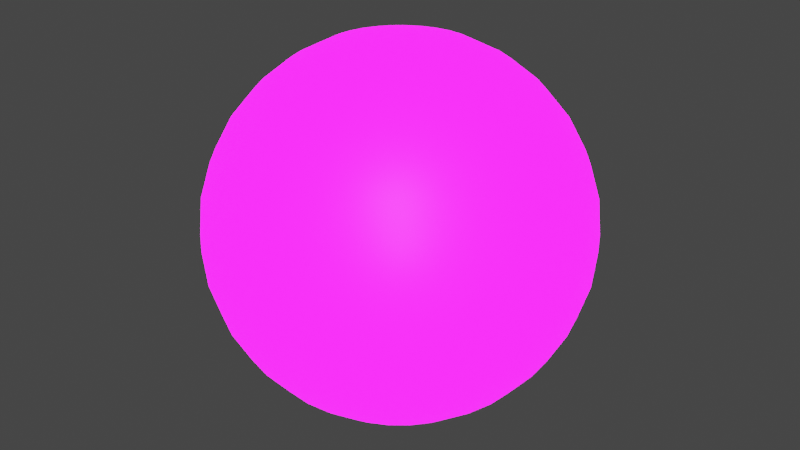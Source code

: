 # Source: Ball.blend  (saved by Blender 3.2.14; exported with 4.5.12 LTS)
import bpy
from mathutils import Matrix  # noqa: F401  (used for matrix-valued properties, if any)

bpy.ops.wm.read_factory_settings(use_empty=True)
scene = bpy.context.scene
scene.name = 'Scene'

# ---- collections
col_collection = bpy.data.collections.new('Collection'); scene.collection.children.link(col_collection)

# ---- images (referenced by path relative to the original .blend; pixels are not part of the script)
import os
ASSET_DIR = os.environ.get("B2B_ASSET_DIR", "")  # directory of the original .blend (textures are referenced by path, not embedded)
HERE = os.path.dirname(os.path.abspath(__file__))  # packed textures are extracted next to this script under _unpacked/

def load_image(name, relpath, width, height, colorspace="sRGB"):
    """Load a texture the original file referenced (path relative to the .blend, or extracted next to this script)."""
    p = next((c for c in (os.path.join(HERE, relpath), os.path.join(ASSET_DIR, relpath)) if relpath and os.path.exists(c)), "")
    if p:
        img = bpy.data.images.load(p, check_existing=True)
        img.name = name
    else:  # same state as the original file: an image datablock whose file is absent (Cycles renders it pink)
        img = bpy.data.images.new(name, width, height)
        img.source = "FILE"
        img.filepath = "//" + (relpath or name)
    img.colorspace_settings.name = colorspace
    return img
img_imphenziapalette01_256_gradientx4_png = load_image('ImphenziaPalette01-256-GradientX4.png', 'ImphenziaPalette01-256-GradientX4.png', 1024, 1024, 'sRGB')
img_imphenziapalette02_emission_png = load_image('ImphenziaPalette02-Emission.png', 'ImphenziaPalette02-Emission.png', 1024, 1024, 'sRGB')
img_imphenziapalette02_opacity_png = load_image('ImphenziaPalette02-Opacity.png', 'ImphenziaPalette02-Opacity.png', 1024, 1024, 'sRGB')

# ---- materials (node trees are filled in below, after node groups)
mat_gradient = bpy.data.materials.new('Gradient')
mat_gradient.alpha_threshold = 0.6481
mat_gradient.use_backface_culling = True
mat_gradient.use_raytrace_refraction = True
mat_gradient.use_screen_refraction = True
mat_gradient.use_sss_translucency = True
mat_gradient.thickness_mode = 'SLAB'
mat_gradient.use_thickness_from_shadow = True

# ---- material node trees
mat_gradient.use_nodes = True; mat_gradient.node_tree.nodes.clear()
_N = mat_gradient.node_tree.nodes; _L = mat_gradient.node_tree.links
n0 = _N.new('ShaderNodeOutputMaterial'); n0.name = 'Material Output'; n0.location = (300, 300)
n1 = _N.new('ShaderNodeBsdfPrincipled'); n1.name = 'Principled BSDF'; n1.location = (10, 300)
n1.distribution = 'GGX'
n1.subsurface_method = 'BURLEY'
n1.inputs[3].default_value = 1.45
n1.inputs[28].default_value = 10.0
n2 = _N.new('ShaderNodeTexImage'); n2.name = 'Image Texture'; n2.location = (-460, 320)
n2.image = img_imphenziapalette01_256_gradientx4_png
n3 = _N.new('ShaderNodeTexImage'); n3.name = 'Image Texture.001'; n3.location = (-500, 0)
n3.image = img_imphenziapalette02_emission_png
n4 = _N.new('ShaderNodeTexImage'); n4.name = 'Image Texture.002'; n4.location = (-480, -300)
n4.image = img_imphenziapalette02_opacity_png
n5 = _N.new('ShaderNodeValue'); n5.name = 'Value'; n5.location = (300, 140)
n5.outputs[0].default_value = 0.0
_L.new(n1.outputs[0], n0.inputs[0])
_L.new(n2.outputs[0], n1.inputs[0])
_L.new(n3.outputs[0], n1.inputs[27])
_L.new(n4.outputs[0], n1.inputs[4])
_L.new(n5.outputs[0], n0.inputs[3])
n0.is_active_output = True

# ---- world
world_world = bpy.data.worlds.new('World'); scene.world = world_world
world_world.use_nodes = True; world_world.node_tree.nodes.clear()
_N = world_world.node_tree.nodes; _L = world_world.node_tree.links
n0 = _N.new('ShaderNodeOutputWorld'); n0.name = 'World Output'; n0.location = (300, 300)
n1 = _N.new('ShaderNodeBackground'); n1.name = 'Background'; n1.location = (10, 300)
n1.inputs[0].default_value = (0.05088, 0.05088, 0.05088, 1.0)
_L.new(n1.outputs[0], n0.inputs[0])
n0.is_active_output = True
world_world.color = (0.05088, 0.05088, 0.05088)
world_world.use_sun_shadow = False
world_world.sun_shadow_jitter_overblur = 0.0

# ---- meshes
me_sphere_003 = bpy.data.meshes.new('Sphere.003')
me_sphere_003.from_pydata([(0.0, 0.1951, 0.9808), (0.0, 0.3827, 0.9239), (0.0, 0.5556, 0.8315), (0.0, 0.7071, 0.7071), (0.0, 0.8315, 0.5556), (0.0, 0.9239, 0.3827), (0.0, 0.9808, 0.1951), (0.0, 0.8315, -0.5556), (0.0, 0.7071, -0.7071), (0.0, 0.5556, -0.8315), (0.03806, 0.1913, 0.9808), (0.07466, 0.3753, 0.9239), (0.1084, 0.5449, 0.8315), (0.1379, 0.6935, 0.7071), (0.1622, 0.8155, 0.5556), (0.1802, 0.9061, 0.3827), (0.1913, 0.9619, 0.1951), (0.1951, 0.9808, -4.371e-08), (0.1913, 0.9619, -0.1951), (0.1802, 0.9061, -0.3827), (0.1622, 0.8155, -0.5556), (0.1379, 0.6935, -0.7071), (0.1084, 0.5449, -0.8315), (0.07466, 0.3753, -0.9239), (0.03806, 0.1913, -0.9808), (0.07466, 0.1802, 0.9808), (0.1464, 0.3536, 0.9239), (0.2126, 0.5133, 0.8315), (0.2706, 0.6533, 0.7071), (0.3182, 0.7682, 0.5556), (0.3536, 0.8536, 0.3827), (0.3753, 0.9061, 0.1951), (0.3827, 0.9239, -4.371e-08), (0.3753, 0.9061, -0.1951), (0.3536, 0.8536, -0.3827), (0.3182, 0.7682, -0.5556), (0.2706, 0.6533, -0.7071), (0.2126, 0.5133, -0.8315), (0.1464, 0.3536, -0.9239), (0.07466, 0.1802, -0.9808), (0.1084, 0.1622, 0.9808), (0.2126, 0.3182, 0.9239), (0.3087, 0.4619, 0.8315), (0.3928, 0.5879, 0.7071), (0.4619, 0.6913, 0.5556), (0.5133, 0.7682, 0.3827), (0.5449, 0.8155, 0.1951), (0.5556, 0.8315, -4.371e-08), (0.5449, 0.8155, -0.1951), (0.5133, 0.7682, -0.3827), (0.4619, 0.6913, -0.5556), (0.3928, 0.5879, -0.7071), (0.3087, 0.4619, -0.8315), (0.2126, 0.3182, -0.9239), (0.1084, 0.1622, -0.9808), (0.1379, 0.1379, 0.9808), (0.2706, 0.2706, 0.9239), (0.3928, 0.3928, 0.8315), (0.5, 0.5, 0.7071), (0.5879, 0.5879, 0.5556), (0.6533, 0.6533, 0.3827), (0.6935, 0.6935, 0.1951), (0.7071, 0.7071, -4.371e-08), (0.6935, 0.6935, -0.1951), (0.6533, 0.6533, -0.3827), (0.5879, 0.5879, -0.5556), (0.5, 0.5, -0.7071), (0.3928, 0.3928, -0.8315), (0.2706, 0.2706, -0.9239), (0.1379, 0.1379, -0.9808), (0.1622, 0.1084, 0.9808), (0.3182, 0.2126, 0.9239), (0.4619, 0.3087, 0.8315), (0.5879, 0.3928, 0.7071), (0.6913, 0.4619, 0.5556), (0.7682, 0.5133, 0.3827), (0.8155, 0.5449, 0.1951), (0.8315, 0.5556, -4.371e-08), (0.8155, 0.5449, -0.1951), (0.7682, 0.5133, -0.3827), (0.6913, 0.4619, -0.5556), (0.5879, 0.3928, -0.7071), (0.4619, 0.3087, -0.8315), (0.3182, 0.2126, -0.9239), (0.1622, 0.1084, -0.9808), (0.1802, 0.07466, 0.9808), (0.3536, 0.1464, 0.9239), (0.5133, 0.2126, 0.8315), (0.6533, 0.2706, 0.7071), (0.7682, 0.3182, 0.5556), (0.8536, 0.3536, 0.3827), (0.9061, 0.3753, 0.1951), (0.9239, 0.3827, -4.371e-08), (0.9061, 0.3753, -0.1951), (0.8536, 0.3536, -0.3827), (0.7682, 0.3182, -0.5556), (0.6533, 0.2706, -0.7071), (0.5133, 0.2126, -0.8315), (0.3536, 0.1464, -0.9239), (0.1802, 0.07466, -0.9808), (0.1913, 0.03806, 0.9808), (0.3753, 0.07466, 0.9239), (0.5449, 0.1084, 0.8315), (0.6935, 0.1379, 0.7071), (0.8155, 0.1622, 0.5556), (0.9061, 0.1802, 0.3827), (0.9619, 0.1913, 0.1951), (0.9808, 0.1951, -4.371e-08), (0.9619, 0.1913, -0.1951), (0.9061, 0.1802, -0.3827), (0.8155, 0.1622, -0.5556), (0.6935, 0.1379, -0.7071), (0.5449, 0.1084, -0.8315), (0.3753, 0.07466, -0.9239), (0.1913, 0.03806, -0.9808), (0.1951, -6.874e-08, 0.9808), (0.3827, -1.209e-07, 0.9239), (0.5556, -1.134e-07, 0.8315), (0.7071, -4.638e-08, 0.7071), (0.8315, -9.109e-08, 0.5556), (0.9239, -1.658e-08, 0.3827), (0.9808, -9.109e-08, 0.1951), (1.0, -1.656e-07, -4.371e-08), (0.9808, -9.109e-08, -0.1951), (0.9239, -1.507e-07, -0.3827), (0.8315, -1.06e-07, -0.5556), (0.7071, -4.638e-08, -0.7071), (0.5556, -1.134e-07, -0.8315), (0.3827, -9.854e-08, -0.9239), (0.1951, -7.619e-08, -0.9808), (0.1913, -0.03806, 0.9808), (0.3753, -0.07466, 0.9239), (0.5449, -0.1084, 0.8315), (0.6935, -0.1379, 0.7071), (0.8155, -0.1622, 0.5556), (0.9061, -0.1802, 0.3827), (0.9619, -0.1913, 0.1951), (0.9808, -0.1951, -4.371e-08), (0.9619, -0.1913, -0.1951), (0.9061, -0.1802, -0.3827), (0.8155, -0.1622, -0.5556), (0.6935, -0.1379, -0.7071), (0.5449, -0.1084, -0.8315), (0.3753, -0.07466, -0.9239), (0.1913, -0.03806, -0.9808), (0.1802, -0.07466, 0.9808), (0.3536, -0.1464, 0.9239), (0.5133, -0.2126, 0.8315), (0.6533, -0.2706, 0.7071), (0.7682, -0.3182, 0.5556), (0.8536, -0.3536, 0.3827), (0.9061, -0.3753, 0.1951), (0.9239, -0.3827, -4.371e-08), (0.9061, -0.3753, -0.1951), (0.8536, -0.3536, -0.3827), (0.7682, -0.3182, -0.5556), (0.6533, -0.2706, -0.7071), (0.5133, -0.2126, -0.8315), (0.3536, -0.1464, -0.9239), (0.1802, -0.07466, -0.9808), (0.1622, -0.1084, 0.9808), (0.3182, -0.2126, 0.9239), (0.4619, -0.3087, 0.8315), (0.5879, -0.3928, 0.7071), (0.6913, -0.4619, 0.5556), (0.7682, -0.5133, 0.3827), (0.8155, -0.5449, 0.1951), (0.8315, -0.5556, -4.371e-08), (0.8155, -0.5449, -0.1951), (0.7682, -0.5133, -0.3827), (0.6913, -0.4619, -0.5556), (0.5879, -0.3928, -0.7071), (0.4619, -0.3087, -0.8315), (0.3182, -0.2126, -0.9239), (0.1622, -0.1084, -0.9808), (0.1379, -0.1379, 0.9808), (0.2706, -0.2706, 0.9239), (0.3928, -0.3928, 0.8315), (0.5, -0.5, 0.7071), (0.5879, -0.5879, 0.5556), (0.6533, -0.6533, 0.3827), (0.6935, -0.6935, 0.1951), (0.7071, -0.7071, -4.371e-08), (0.6935, -0.6935, -0.1951), (0.6533, -0.6533, -0.3827), (0.5879, -0.5879, -0.5556), (0.5, -0.5, -0.7071), (0.3928, -0.3928, -0.8315), (0.2706, -0.2706, -0.9239), (0.1379, -0.1379, -0.9808), (0.1084, -0.1622, 0.9808), (0.2126, -0.3182, 0.9239), (0.3087, -0.4619, 0.8315), (0.3928, -0.5879, 0.7071), (0.4619, -0.6913, 0.5556), (0.5133, -0.7682, 0.3827), (0.5449, -0.8155, 0.1951), (0.5556, -0.8315, -4.371e-08), (0.5449, -0.8155, -0.1951), (0.5133, -0.7682, -0.3827), (0.4619, -0.6913, -0.5556), (0.3928, -0.5879, -0.7071), (0.3087, -0.4619, -0.8315), (0.2126, -0.3182, -0.9239), (0.1084, -0.1622, -0.9808), (0.07466, -0.1802, 0.9808), (0.1464, -0.3536, 0.9239), (0.2126, -0.5133, 0.8315), (0.2706, -0.6533, 0.7071), (0.3182, -0.7682, 0.5556), (0.3536, -0.8536, 0.3827), (0.3753, -0.9061, 0.1951), (0.3827, -0.9239, -4.371e-08), (0.3753, -0.9061, -0.1951), (0.3536, -0.8536, -0.3827), (0.3182, -0.7682, -0.5556), (0.2706, -0.6533, -0.7071), (0.2126, -0.5133, -0.8315), (0.1464, -0.3536, -0.9239), (0.07466, -0.1802, -0.9808), (0.03806, -0.1913, 0.9808), (0.07466, -0.3753, 0.9239), (0.1084, -0.5449, 0.8315), (0.1379, -0.6935, 0.7071), (0.1622, -0.8155, 0.5556), (0.1802, -0.9061, 0.3827), (0.1913, -0.9619, 0.1951), (0.1951, -0.9808, -4.371e-08), (0.1913, -0.9619, -0.1951), (0.1802, -0.9061, -0.3827), (0.1622, -0.8155, -0.5556), (0.1379, -0.6935, -0.7071), (0.1084, -0.5449, -0.8315), (0.07466, -0.3753, -0.9239), (0.03806, -0.1913, -0.9808), (2.154e-09, -0.1951, 0.9808), (-2.765e-08, -0.3827, 0.9239), (-6.49e-08, -0.5556, 0.8315), (4.686e-08, -0.7071, 0.7071), (-1.275e-08, -0.8315, 0.5556), (1.706e-08, -0.9239, 0.3827), (-7.235e-08, -0.9808, 0.1951), (-2.661e-07, -1.0, -4.371e-08), (-7.235e-08, -0.9808, -0.1951), (-1.171e-07, -0.9239, -0.3827), (-4.255e-08, -0.8315, -0.5556), (4.686e-08, -0.7071, -0.7071), (-6.49e-08, -0.5556, -0.8315), (2.154e-09, -0.3827, -0.9239), (-1.571e-09, -0.1951, -0.9808), (-0.03806, -0.1913, 0.9808), (-0.07466, -0.3753, 0.9239), (-0.1084, -0.5449, 0.8315), (-0.1379, -0.6935, 0.7071), (-0.1622, -0.8155, 0.5556), (-0.1802, -0.9061, 0.3827), (-0.1913, -0.9619, 0.1951), (-0.1951, -0.9808, -4.371e-08), (-0.1913, -0.9619, -0.1951), (-0.1802, -0.9061, -0.3827), (-0.1622, -0.8155, -0.5556), (-0.1379, -0.6935, -0.7071), (-0.1084, -0.5449, -0.8315), (-0.07466, -0.3753, -0.9239), (-0.03806, -0.1913, -0.9808), (-0.07466, -0.1802, 0.9808), (-0.1464, -0.3536, 0.9239), (-0.2126, -0.5133, 0.8315), (-0.2706, -0.6533, 0.7071), (-0.3182, -0.7682, 0.5556), (-0.3536, -0.8536, 0.3827), (-0.3753, -0.9061, 0.1951), (-0.3827, -0.9239, -4.371e-08), (-0.3753, -0.9061, -0.1951), (-0.3536, -0.8536, -0.3827), (-0.3182, -0.7682, -0.5556), (-0.2706, -0.6533, -0.7071), (-0.2126, -0.5133, -0.8315), (-0.1464, -0.3536, -0.9239), (-0.07466, -0.1802, -0.9808), (-0.1084, -0.1622, 0.9808), (-0.2126, -0.3182, 0.9239), (-0.3087, -0.4619, 0.8315), (-0.3928, -0.5879, 0.7071), (-0.4619, -0.6913, 0.5556), (-0.5133, -0.7682, 0.3827), (-0.5449, -0.8155, 0.1951), (-0.5556, -0.8315, -4.371e-08), (-0.5449, -0.8155, -0.1951), (-0.5133, -0.7682, -0.3827), (-0.4619, -0.6913, -0.5556), (-0.3928, -0.5879, -0.7071), (-0.3087, -0.4619, -0.8315), (-0.2126, -0.3182, -0.9239), (-0.1084, -0.1622, -0.9808), (-0.1379, -0.1379, 0.9808), (-0.2706, -0.2706, 0.9239), (-0.3928, -0.3928, 0.8315), (-0.5, -0.5, 0.7071), (-0.5879, -0.5879, 0.5556), (-0.6533, -0.6533, 0.3827), (-0.6935, -0.6935, 0.1951), (-0.7071, -0.7071, -4.371e-08), (-0.6935, -0.6935, -0.1951), (-0.6533, -0.6533, -0.3827), (-0.5879, -0.5879, -0.5556), (-0.5, -0.5, -0.7071), (-0.3928, -0.3928, -0.8315), (-0.2706, -0.2706, -0.9239), (-0.1379, -0.1379, -0.9808), (-0.1622, -0.1084, 0.9808), (-0.3182, -0.2126, 0.9239), (-0.4619, -0.3087, 0.8315), (-0.5879, -0.3928, 0.7071), (-0.6913, -0.4619, 0.5556), (-0.7682, -0.5133, 0.3827), (-0.8155, -0.5449, 0.1951), (-0.8315, -0.5556, -4.371e-08), (-0.8155, -0.5449, -0.1951), (-0.7682, -0.5133, -0.3827), (-0.6913, -0.4619, -0.5556), (-0.5879, -0.3928, -0.7071), (-0.4619, -0.3087, -0.8315), (-0.3182, -0.2126, -0.9239), (-0.1622, -0.1084, -0.9808), (-8.077e-08, -1.209e-07, 1.0), (-0.1802, -0.07466, 0.9808), (-0.3536, -0.1464, 0.9239), (-0.5133, -0.2126, 0.8315), (-0.6533, -0.2706, 0.7071), (-0.7682, -0.3182, 0.5556), (-0.8536, -0.3536, 0.3827), (-0.9061, -0.3753, 0.1951), (-0.9239, -0.3827, -4.371e-08), (-0.9061, -0.3753, -0.1951), (-0.8536, -0.3536, -0.3827), (-0.7682, -0.3182, -0.5556), (-0.6533, -0.2706, -0.7071), (-0.5133, -0.2126, -0.8315), (-0.3536, -0.1464, -0.9239), (-0.1802, -0.07466, -0.9808), (-0.1913, -0.03806, 0.9808), (-0.3753, -0.07466, 0.9239), (-0.5449, -0.1084, 0.8315), (-0.6935, -0.1379, 0.7071), (-0.8155, -0.1622, 0.5556), (-0.9061, -0.1802, 0.3827), (-0.9619, -0.1913, 0.1951), (-0.9808, -0.1951, -4.371e-08), (-0.9619, -0.1913, -0.1951), (-0.9061, -0.1802, -0.3827), (-0.8155, -0.1622, -0.5556), (-0.6935, -0.1379, -0.7071), (-0.5449, -0.1084, -0.8315), (-0.3753, -0.07466, -0.9239), (-0.1913, -0.03806, -0.9808), (-0.1951, -7.246e-08, 0.9808), (-0.3827, -4.638e-08, 0.9239), (-0.5556, 5.771e-09, 0.8315), (-0.7071, -9.109e-08, 0.7071), (-0.8315, -4.638e-08, 0.5556), (-0.9239, -1.68e-09, 0.3827), (-0.9808, 7.283e-08, 0.1951), (-1.0, 3.858e-07, -4.371e-08), (-0.9808, 7.283e-08, -0.1951), (-0.9239, 1.175e-07, -0.3827), (-0.8315, -3.148e-08, -0.5556), (-0.7071, -9.109e-08, -0.7071), (-0.5556, 5.771e-09, -0.8315), (-0.3827, -6.128e-08, -0.9239), (-0.1951, -6.874e-08, -0.9808), (-0.1913, 0.03806, 0.9808), (-0.3753, 0.07466, 0.9239), (-0.5449, 0.1084, 0.8315), (-0.6935, 0.1379, 0.7071), (-0.8155, 0.1622, 0.5556), (-0.9061, 0.1802, 0.3827), (-0.9619, 0.1913, 0.1951), (-0.9808, 0.1951, -4.371e-08), (-0.9619, 0.1913, -0.1951), (-0.9061, 0.1802, -0.3827), (-0.8155, 0.1622, -0.5556), (-0.6935, 0.1379, -0.7071), (-0.5449, 0.1084, -0.8315), (-0.3753, 0.07466, -0.9239), (-0.1913, 0.03806, -0.9808), (-0.1802, 0.07466, 0.9808), (-0.3536, 0.1464, 0.9239), (-0.5133, 0.2126, 0.8315), (-0.6533, 0.2706, 0.7071), (-0.7682, 0.3182, 0.5556), (-0.8536, 0.3536, 0.3827), (-0.9061, 0.3753, 0.1951), (-0.9239, 0.3827, -4.371e-08), (-0.9061, 0.3753, -0.1951), (-0.8536, 0.3536, -0.3827), (-0.7682, 0.3182, -0.5556), (-0.6533, 0.2706, -0.7071), (-0.5133, 0.2126, -0.8315), (-0.3536, 0.1464, -0.9239), (-0.1802, 0.07466, -0.9808), (-0.1622, 0.1084, 0.9808), (-0.3182, 0.2126, 0.9239), (-0.4619, 0.3087, 0.8315), (-0.5879, 0.3928, 0.7071), (-0.6913, 0.4619, 0.5556), (-0.7682, 0.5133, 0.3827), (-0.8155, 0.5449, 0.1951), (-0.8315, 0.5556, -4.371e-08), (-0.8155, 0.5449, -0.1951), (-0.7682, 0.5133, -0.3827), (-0.6913, 0.4619, -0.5556), (-0.5879, 0.3928, -0.7071), (-0.4619, 0.3087, -0.8315), (-0.3182, 0.2126, -0.9239), (-0.1622, 0.1084, -0.9808), (-0.1379, 0.1379, 0.9808), (-0.2706, 0.2706, 0.9239), (-0.3928, 0.3928, 0.8315), (-0.5, 0.5, 0.7071), (-0.5879, 0.5879, 0.5556), (-0.6533, 0.6533, 0.3827), (-0.6935, 0.6935, 0.1951), (-0.7071, 0.7071, -4.371e-08), (-0.6935, 0.6935, -0.1951), (-0.6533, 0.6533, -0.3827), (-0.5879, 0.5879, -0.5556), (-0.5, 0.5, -0.7071), (-0.3928, 0.3928, -0.8315), (-0.2706, 0.2706, -0.9239), (-0.1379, 0.1379, -0.9808), (-0.1084, 0.1622, 0.9808), (-0.2126, 0.3182, 0.9239), (-0.3087, 0.4619, 0.8315), (-0.3928, 0.5879, 0.7071), (-0.4619, 0.6913, 0.5556), (-0.5133, 0.7682, 0.3827), (-0.5449, 0.8155, 0.1951), (-0.5556, 0.8315, -4.371e-08), (-0.5449, 0.8155, -0.1951), (-0.5133, 0.7682, -0.3827), (-0.4619, 0.6913, -0.5556), (-0.3928, 0.5879, -0.7071), (-0.3087, 0.4619, -0.8315), (-0.2126, 0.3182, -0.9239), (-0.1084, 0.1622, -0.9808), (-0.07466, 0.1802, 0.9808), (-0.1464, 0.3536, 0.9239), (-0.2126, 0.5133, 0.8315), (-0.2706, 0.6533, 0.7071), (-0.3182, 0.7682, 0.5556), (-0.3536, 0.8536, 0.3827), (-0.3753, 0.9061, 0.1951), (-0.3827, 0.9239, -4.371e-08), (-0.3753, 0.9061, -0.1951), (-0.3536, 0.8536, -0.3827), (-0.3182, 0.7682, -0.5556), (-0.2706, 0.6533, -0.7071), (-0.2126, 0.5133, -0.8315), (-0.1464, 0.3536, -0.9239), (-0.07466, 0.1802, -0.9808), (-0.03806, 0.1913, 0.9808), (-0.07466, 0.3753, 0.9239), (-0.1084, 0.5449, 0.8315), (-0.1379, 0.6935, 0.7071), (-0.1622, 0.8155, 0.5556), (-0.1802, 0.9061, 0.3827), (-0.1913, 0.9619, 0.1951), (-0.1951, 0.9808, -4.371e-08), (-0.1913, 0.9619, -0.1951), (-0.1802, 0.9061, -0.3827), (-0.1622, 0.8155, -0.5556), (-0.1379, 0.6935, -0.7071), (-0.1084, 0.5449, -0.8315), (-0.07466, 0.3753, -0.9239), (-0.03806, 0.1913, -0.9808), (5.386e-07, 1.0, -4.371e-08), (2.257e-07, 0.9808, -0.1951), (1.959e-07, 0.9239, -0.3827), (6.921e-08, 0.3827, -0.9239), (2.823e-08, 0.1951, -0.9808), (0.0, -8.742e-08, -1.0)], [], [(2, 1, 11, 12), (7, 478, 19, 20), (3, 2, 12, 13), (8, 7, 20, 21), (4, 3, 13, 14), (9, 8, 21, 22), (5, 4, 14, 15), (479, 9, 22, 23), (6, 5, 15, 16), (480, 479, 23, 24), (476, 6, 16, 17), (0, 325, 10), (481, 480, 24), (477, 476, 17, 18), (1, 0, 10, 11), (478, 477, 18, 19), (11, 10, 25, 26), (19, 18, 33, 34), (12, 11, 26, 27), (20, 19, 34, 35), (13, 12, 27, 28), (21, 20, 35, 36), (14, 13, 28, 29), (22, 21, 36, 37), (15, 14, 29, 30), (23, 22, 37, 38), (16, 15, 30, 31), (24, 23, 38, 39), (17, 16, 31, 32), (10, 325, 25), (481, 24, 39), (18, 17, 32, 33), (30, 29, 44, 45), (38, 37, 52, 53), (31, 30, 45, 46), (39, 38, 53, 54), (32, 31, 46, 47), (25, 325, 40), (481, 39, 54), (33, 32, 47, 48), (26, 25, 40, 41), (34, 33, 48, 49), (27, 26, 41, 42), (35, 34, 49, 50), (28, 27, 42, 43), (36, 35, 50, 51), (29, 28, 43, 44), (37, 36, 51, 52), (49, 48, 63, 64), (42, 41, 56, 57), (50, 49, 64, 65), (43, 42, 57, 58), (51, 50, 65, 66), (44, 43, 58, 59), (52, 51, 66, 67), (45, 44, 59, 60), (53, 52, 67, 68), (46, 45, 60, 61), (54, 53, 68, 69), (47, 46, 61, 62), (40, 325, 55), (481, 54, 69), (48, 47, 62, 63), (41, 40, 55, 56), (68, 67, 82, 83), (61, 60, 75, 76), (69, 68, 83, 84), (62, 61, 76, 77), (55, 325, 70), (481, 69, 84), (63, 62, 77, 78), (56, 55, 70, 71), (64, 63, 78, 79), (57, 56, 71, 72), (65, 64, 79, 80), (58, 57, 72, 73), (66, 65, 80, 81), (59, 58, 73, 74), (67, 66, 81, 82), (60, 59, 74, 75), (72, 71, 86, 87), (80, 79, 94, 95), (73, 72, 87, 88), (81, 80, 95, 96), (74, 73, 88, 89), (82, 81, 96, 97), (75, 74, 89, 90), (83, 82, 97, 98), (76, 75, 90, 91), (84, 83, 98, 99), (77, 76, 91, 92), (70, 325, 85), (481, 84, 99), (78, 77, 92, 93), (71, 70, 85, 86), (79, 78, 93, 94), (91, 90, 105, 106), (99, 98, 113, 114), (92, 91, 106, 107), (85, 325, 100), (481, 99, 114), (93, 92, 107, 108), (86, 85, 100, 101), (94, 93, 108, 109), (87, 86, 101, 102), (95, 94, 109, 110), (88, 87, 102, 103), (96, 95, 110, 111), (89, 88, 103, 104), (97, 96, 111, 112), (90, 89, 104, 105), (98, 97, 112, 113), (110, 109, 124, 125), (103, 102, 117, 118), (111, 110, 125, 126), (104, 103, 118, 119), (112, 111, 126, 127), (105, 104, 119, 120), (113, 112, 127, 128), (106, 105, 120, 121), (114, 113, 128, 129), (107, 106, 121, 122), (100, 325, 115), (481, 114, 129), (108, 107, 122, 123), (101, 100, 115, 116), (109, 108, 123, 124), (102, 101, 116, 117), (129, 128, 143, 144), (122, 121, 136, 137), (115, 325, 130), (481, 129, 144), (123, 122, 137, 138), (116, 115, 130, 131), (124, 123, 138, 139), (117, 116, 131, 132), (125, 124, 139, 140), (118, 117, 132, 133), (126, 125, 140, 141), (119, 118, 133, 134), (127, 126, 141, 142), (120, 119, 134, 135), (128, 127, 142, 143), (121, 120, 135, 136), (141, 140, 155, 156), (134, 133, 148, 149), (142, 141, 156, 157), (135, 134, 149, 150), (143, 142, 157, 158), (136, 135, 150, 151), (144, 143, 158, 159), (137, 136, 151, 152), (130, 325, 145), (481, 144, 159), (138, 137, 152, 153), (131, 130, 145, 146), (139, 138, 153, 154), (132, 131, 146, 147), (140, 139, 154, 155), (133, 132, 147, 148), (145, 325, 160), (481, 159, 174), (153, 152, 167, 168), (146, 145, 160, 161), (154, 153, 168, 169), (147, 146, 161, 162), (155, 154, 169, 170), (148, 147, 162, 163), (156, 155, 170, 171), (149, 148, 163, 164), (157, 156, 171, 172), (150, 149, 164, 165), (158, 157, 172, 173), (151, 150, 165, 166), (159, 158, 173, 174), (152, 151, 166, 167), (164, 163, 178, 179), (172, 171, 186, 187), (165, 164, 179, 180), (173, 172, 187, 188), (166, 165, 180, 181), (174, 173, 188, 189), (167, 166, 181, 182), (160, 325, 175), (481, 174, 189), (168, 167, 182, 183), (161, 160, 175, 176), (169, 168, 183, 184), (162, 161, 176, 177), (170, 169, 184, 185), (163, 162, 177, 178), (171, 170, 185, 186), (183, 182, 197, 198), (176, 175, 190, 191), (184, 183, 198, 199), (177, 176, 191, 192), (185, 184, 199, 200), (178, 177, 192, 193), (186, 185, 200, 201), (179, 178, 193, 194), (187, 186, 201, 202), (180, 179, 194, 195), (188, 187, 202, 203), (181, 180, 195, 196), (189, 188, 203, 204), (182, 181, 196, 197), (175, 325, 190), (481, 189, 204), (202, 201, 216, 217), (195, 194, 209, 210), (203, 202, 217, 218), (196, 195, 210, 211), (204, 203, 218, 219), (197, 196, 211, 212), (190, 325, 205), (481, 204, 219), (198, 197, 212, 213), (191, 190, 205, 206), (199, 198, 213, 214), (192, 191, 206, 207), (200, 199, 214, 215), (193, 192, 207, 208), (201, 200, 215, 216), (194, 193, 208, 209), (206, 205, 220, 221), (214, 213, 228, 229), (207, 206, 221, 222), (215, 214, 229, 230), (208, 207, 222, 223), (216, 215, 230, 231), (209, 208, 223, 224), (217, 216, 231, 232), (210, 209, 224, 225), (218, 217, 232, 233), (211, 210, 225, 226), (219, 218, 233, 234), (212, 211, 226, 227), (205, 325, 220), (481, 219, 234), (213, 212, 227, 228), (225, 224, 239, 240), (233, 232, 247, 248), (226, 225, 240, 241), (234, 233, 248, 249), (227, 226, 241, 242), (220, 325, 235), (481, 234, 249), (228, 227, 242, 243), (221, 220, 235, 236), (229, 228, 243, 244), (222, 221, 236, 237), (230, 229, 244, 245), (223, 222, 237, 238), (231, 230, 245, 246), (224, 223, 238, 239), (232, 231, 246, 247), (244, 243, 258, 259), (237, 236, 251, 252), (245, 244, 259, 260), (238, 237, 252, 253), (246, 245, 260, 261), (239, 238, 253, 254), (247, 246, 261, 262), (240, 239, 254, 255), (248, 247, 262, 263), (241, 240, 255, 256), (249, 248, 263, 264), (242, 241, 256, 257), (235, 325, 250), (481, 249, 264), (243, 242, 257, 258), (236, 235, 250, 251), (263, 262, 277, 278), (256, 255, 270, 271), (264, 263, 278, 279), (257, 256, 271, 272), (250, 325, 265), (481, 264, 279), (258, 257, 272, 273), (251, 250, 265, 266), (259, 258, 273, 274), (252, 251, 266, 267), (260, 259, 274, 275), (253, 252, 267, 268), (261, 260, 275, 276), (254, 253, 268, 269), (262, 261, 276, 277), (255, 254, 269, 270), (275, 274, 289, 290), (268, 267, 282, 283), (276, 275, 290, 291), (269, 268, 283, 284), (277, 276, 291, 292), (270, 269, 284, 285), (278, 277, 292, 293), (271, 270, 285, 286), (279, 278, 293, 294), (272, 271, 286, 287), (265, 325, 280), (481, 279, 294), (273, 272, 287, 288), (266, 265, 280, 281), (274, 273, 288, 289), (267, 266, 281, 282), (294, 293, 308, 309), (287, 286, 301, 302), (280, 325, 295), (481, 294, 309), (288, 287, 302, 303), (281, 280, 295, 296), (289, 288, 303, 304), (282, 281, 296, 297), (290, 289, 304, 305), (283, 282, 297, 298), (291, 290, 305, 306), (284, 283, 298, 299), (292, 291, 306, 307), (285, 284, 299, 300), (293, 292, 307, 308), (286, 285, 300, 301), (298, 297, 312, 313), (306, 305, 320, 321), (299, 298, 313, 314), (307, 306, 321, 322), (300, 299, 314, 315), (308, 307, 322, 323), (301, 300, 315, 316), (309, 308, 323, 324), (302, 301, 316, 317), (295, 325, 310), (481, 309, 324), (303, 302, 317, 318), (296, 295, 310, 311), (304, 303, 318, 319), (297, 296, 311, 312), (305, 304, 319, 320), (317, 316, 332, 333), (310, 325, 326), (481, 324, 340), (318, 317, 333, 334), (311, 310, 326, 327), (319, 318, 334, 335), (312, 311, 327, 328), (320, 319, 335, 336), (313, 312, 328, 329), (321, 320, 336, 337), (314, 313, 329, 330), (322, 321, 337, 338), (315, 314, 330, 331), (323, 322, 338, 339), (316, 315, 331, 332), (324, 323, 339, 340), (337, 336, 351, 352), (330, 329, 344, 345), (338, 337, 352, 353), (331, 330, 345, 346), (339, 338, 353, 354), (332, 331, 346, 347), (340, 339, 354, 355), (333, 332, 347, 348), (326, 325, 341), (481, 340, 355), (334, 333, 348, 349), (327, 326, 341, 342), (335, 334, 349, 350), (328, 327, 342, 343), (336, 335, 350, 351), (329, 328, 343, 344), (341, 325, 356), (481, 355, 370), (349, 348, 363, 364), (342, 341, 356, 357), (350, 349, 364, 365), (343, 342, 357, 358), (351, 350, 365, 366), (344, 343, 358, 359), (352, 351, 366, 367), (345, 344, 359, 360), (353, 352, 367, 368), (346, 345, 360, 361), (354, 353, 368, 369), (347, 346, 361, 362), (355, 354, 369, 370), (348, 347, 362, 363), (360, 359, 374, 375), (368, 367, 382, 383), (361, 360, 375, 376), (369, 368, 383, 384), (362, 361, 376, 377), (370, 369, 384, 385), (363, 362, 377, 378), (356, 325, 371), (481, 370, 385), (364, 363, 378, 379), (357, 356, 371, 372), (365, 364, 379, 380), (358, 357, 372, 373), (366, 365, 380, 381), (359, 358, 373, 374), (367, 366, 381, 382), (379, 378, 393, 394), (372, 371, 386, 387), (380, 379, 394, 395), (373, 372, 387, 388), (381, 380, 395, 396), (374, 373, 388, 389), (382, 381, 396, 397), (375, 374, 389, 390), (383, 382, 397, 398), (376, 375, 390, 391), (384, 383, 398, 399), (377, 376, 391, 392), (385, 384, 399, 400), (378, 377, 392, 393), (371, 325, 386), (481, 385, 400), (398, 397, 412, 413), (391, 390, 405, 406), (399, 398, 413, 414), (392, 391, 406, 407), (400, 399, 414, 415), (393, 392, 407, 408), (386, 325, 401), (481, 400, 415), (394, 393, 408, 409), (387, 386, 401, 402), (395, 394, 409, 410), (388, 387, 402, 403), (396, 395, 410, 411), (389, 388, 403, 404), (397, 396, 411, 412), (390, 389, 404, 405), (410, 409, 424, 425), (403, 402, 417, 418), (411, 410, 425, 426), (404, 403, 418, 419), (412, 411, 426, 427), (405, 404, 419, 420), (413, 412, 427, 428), (406, 405, 420, 421), (414, 413, 428, 429), (407, 406, 421, 422), (415, 414, 429, 430), (408, 407, 422, 423), (401, 325, 416), (481, 415, 430), (409, 408, 423, 424), (402, 401, 416, 417), (429, 428, 443, 444), (422, 421, 436, 437), (430, 429, 444, 445), (423, 422, 437, 438), (416, 325, 431), (481, 430, 445), (424, 423, 438, 439), (417, 416, 431, 432), (425, 424, 439, 440), (418, 417, 432, 433), (426, 425, 440, 441), (419, 418, 433, 434), (427, 426, 441, 442), (420, 419, 434, 435), (428, 427, 442, 443), (421, 420, 435, 436), (433, 432, 447, 448), (441, 440, 455, 456), (434, 433, 448, 449), (442, 441, 456, 457), (435, 434, 449, 450), (443, 442, 457, 458), (436, 435, 450, 451), (444, 443, 458, 459), (437, 436, 451, 452), (445, 444, 459, 460), (438, 437, 452, 453), (431, 325, 446), (481, 445, 460), (439, 438, 453, 454), (432, 431, 446, 447), (440, 439, 454, 455), (452, 451, 466, 467), (460, 459, 474, 475), (453, 452, 467, 468), (446, 325, 461), (481, 460, 475), (454, 453, 468, 469), (447, 446, 461, 462), (455, 454, 469, 470), (448, 447, 462, 463), (456, 455, 470, 471), (449, 448, 463, 464), (457, 456, 471, 472), (450, 449, 464, 465), (458, 457, 472, 473), (451, 450, 465, 466), (459, 458, 473, 474), (471, 470, 478, 7), (464, 463, 2, 3), (472, 471, 7, 8), (465, 464, 3, 4), (473, 472, 8, 9), (466, 465, 4, 5), (474, 473, 9, 479), (467, 466, 5, 6), (475, 474, 479, 480), (468, 467, 6, 476), (461, 325, 0), (481, 475, 480), (469, 468, 476, 477), (462, 461, 0, 1), (470, 469, 477, 478), (463, 462, 1, 2)])
me_sphere_003.polygons.foreach_set('use_smooth', [True] * 512)
_uv = me_sphere_003.uv_layers.new(name='UVMap')
_uv.uv.foreach_set('vector', [3.605e-10, 0.0, 3.605e-10, 0.0, 3.605e-10, 0.0, 3.605e-10, 0.0, 3.605e-10, 0.0, 3.605e-10, 0.0, 3.605e-10, 0.0, 3.605e-10, 0.0, 3.605e-10, 0.0, 3.605e-10, 0.0, 3.605e-10, 0.0, 3.605e-10, 0.0, 3.605e-10, 0.0, 3.605e-10, 0.0, 3.605e-10, 0.0, 3.605e-10, 0.0, 3.605e-10, 0.0, 3.605e-10, 0.0, 3.605e-10, 0.0, 3.605e-10, 0.0, 3.605e-10, 0.0, 3.605e-10, 0.0, 3.605e-10, 0.0, 3.605e-10, 0.0, 3.605e-10, 0.0, 3.605e-10, 0.0, 3.605e-10, 0.0, 3.605e-10, 0.0, 3.605e-10, 0.0, 3.605e-10, 0.0, 3.605e-10, 0.0, 3.605e-10, 0.0, 3.605e-10, 0.0, 3.605e-10, 0.0, 3.605e-10, 0.0, 3.605e-10, 0.0, 3.605e-10, 0.0, 3.605e-10, 0.0, 3.605e-10, 0.0, 3.605e-10, 0.0, 3.605e-10, 0.0, 3.605e-10, 0.0, 3.605e-10, 0.0, 3.605e-10, 0.0, 3.605e-10, 0.0, 3.605e-10, 0.0, 3.605e-10, 0.0, 3.605e-10, 0.0, 3.605e-10, 0.0, 3.605e-10, 0.0, 3.605e-10, 0.0, 3.605e-10, 0.0, 3.605e-10, 0.0, 3.605e-10, 0.0, 3.605e-10, 0.0, 3.605e-10, 0.0, 3.605e-10, 0.0, 3.605e-10, 0.0, 3.605e-10, 0.0, 3.605e-10, 0.0, 3.605e-10, 0.0, 3.605e-10, 0.0, 3.605e-10, 0.0, 3.605e-10, 0.0, 3.605e-10, 0.0, 3.605e-10, 0.0, 3.605e-10, 0.0, 3.605e-10, 0.0, 3.605e-10, 0.0, 3.605e-10, 0.0, 3.605e-10, 0.0, 3.605e-10, 0.0, 3.605e-10, 0.0, 3.605e-10, 0.0, 3.605e-10, 0.0, 3.605e-10, 0.0, 3.605e-10, 0.0, 3.605e-10, 0.0, 3.605e-10, 0.0, 3.605e-10, 0.0, 3.605e-10, 0.0, 3.605e-10, 0.0, 3.605e-10, 0.0, 3.605e-10, 0.0, 3.605e-10, 0.0, 3.605e-10, 0.0, 3.605e-10, 0.0, 3.605e-10, 0.0, 3.605e-10, 0.0, 3.605e-10, 0.0, 3.605e-10, 0.0, 3.605e-10, 0.0, 3.605e-10, 0.0, 3.605e-10, 0.0, 3.605e-10, 0.0, 3.605e-10, 0.0, 3.605e-10, 0.0, 3.605e-10, 0.0, 3.605e-10, 0.0, 3.605e-10, 0.0, 3.605e-10, 0.0, 3.605e-10, 0.0, 3.605e-10, 0.0, 3.605e-10, 0.0, 3.605e-10, 0.0, 3.605e-10, 0.0, 3.605e-10, 0.0, 3.605e-10, 0.0, 3.605e-10, 0.0, 3.605e-10, 0.0, 3.605e-10, 0.0, 3.605e-10, 0.0, 3.605e-10, 0.0, 3.605e-10, 0.0, 3.605e-10, 0.0, 3.605e-10, 0.0, 3.605e-10, 0.0, 3.605e-10, 0.0, 3.605e-10, 0.0, 3.605e-10, 0.0, 3.605e-10, 0.0, 3.605e-10, 0.0, 3.605e-10, 0.0, 3.605e-10, 0.0, 3.605e-10, 0.0, 3.605e-10, 0.0, 3.605e-10, 0.0, 3.605e-10, 0.0, 3.605e-10, 0.0, 3.605e-10, 0.0, 3.605e-10, 0.0, 3.605e-10, 0.0, 3.605e-10, 0.0, 3.605e-10, 0.0, 3.605e-10, 0.0, 3.605e-10, 0.0, 3.605e-10, 0.0, 3.605e-10, 0.0, 3.605e-10, 0.0, 3.605e-10, 0.0, 3.605e-10, 0.0, 3.605e-10, 0.0, 3.605e-10, 0.0, 3.605e-10, 0.0, 3.605e-10, 0.0, 3.605e-10, 0.0, 3.605e-10, 0.0, 3.605e-10, 0.0, 3.605e-10, 0.0, 3.605e-10, 0.0, 3.605e-10, 0.0, 3.605e-10, 0.0, 3.605e-10, 0.0, 3.605e-10, 0.0, 3.605e-10, 0.0, 3.605e-10, 0.0, 3.605e-10, 0.0, 3.605e-10, 0.0, 3.605e-10, 0.0, 3.605e-10, 0.0, 3.605e-10, 0.0, 3.605e-10, 0.0, 3.605e-10, 0.0, 3.605e-10, 0.0, 3.605e-10, 0.0, 3.605e-10, 0.0, 3.605e-10, 0.0, 3.605e-10, 0.0, 3.605e-10, 0.0, 3.605e-10, 0.0, 3.605e-10, 0.0, 3.605e-10, 0.0, 3.605e-10, 0.0, 3.605e-10, 0.0, 3.605e-10, 0.0, 3.605e-10, 0.0, 3.605e-10, 0.0, 3.605e-10, 0.0, 3.605e-10, 0.0, 3.605e-10, 0.0, 3.605e-10, 0.0, 3.605e-10, 0.0, 3.605e-10, 0.0, 3.605e-10, 0.0, 3.605e-10, 0.0, 3.605e-10, 0.0, 3.605e-10, 0.0, 3.605e-10, 0.0, 3.605e-10, 0.0, 3.605e-10, 0.0, 3.605e-10, 0.0, 3.605e-10, 0.0, 3.605e-10, 0.0, 3.605e-10, 0.0, 3.605e-10, 0.0, 3.605e-10, 0.0, 3.605e-10, 0.0, 3.605e-10, 0.0, 3.605e-10, 0.0, 3.605e-10, 0.0, 3.605e-10, 0.0, 3.605e-10, 0.0, 3.605e-10, 0.0, 3.605e-10, 0.0, 3.605e-10, 0.0, 3.605e-10, 0.0, 3.605e-10, 0.0, 3.605e-10, 0.0, 3.605e-10, 0.0, 3.605e-10, 0.0, 3.605e-10, 0.0, 3.605e-10, 0.0, 3.605e-10, 0.0, 3.605e-10, 0.0, 3.605e-10, 0.0, 3.605e-10, 0.0, 3.605e-10, 0.0, 3.605e-10, 0.0, 3.605e-10, 0.0, 3.605e-10, 0.0, 3.605e-10, 0.0, 3.605e-10, 0.0, 3.605e-10, 0.0, 3.605e-10, 0.0, 3.605e-10, 0.0, 3.605e-10, 0.0, 3.605e-10, 0.0, 3.605e-10, 0.0, 3.605e-10, 0.0, 3.605e-10, 0.0, 3.605e-10, 0.0, 3.605e-10, 0.0, 3.605e-10, 0.0, 3.605e-10, 0.0, 3.605e-10, 0.0, 3.605e-10, 0.0, 3.605e-10, 0.0, 3.605e-10, 0.0, 3.605e-10, 0.0, 3.605e-10, 0.0, 3.605e-10, 0.0, 3.605e-10, 0.0, 3.605e-10, 0.0, 3.605e-10, 0.0, 3.605e-10, 0.0, 3.605e-10, 0.0, 3.605e-10, 0.0, 3.605e-10, 0.0, 3.605e-10, 0.0, 3.605e-10, 0.0, 3.605e-10, 0.0, 3.605e-10, 0.0, 3.605e-10, 0.0, 3.605e-10, 0.0, 3.605e-10, 0.0, 3.605e-10, 0.0, 3.605e-10, 0.0, 3.605e-10, 0.0, 3.605e-10, 0.0, 3.605e-10, 0.0, 3.605e-10, 0.0, 3.605e-10, 0.0, 3.605e-10, 0.0, 3.605e-10, 0.0, 3.605e-10, 0.0, 3.605e-10, 0.0, 3.605e-10, 0.0, 3.605e-10, 0.0, 3.605e-10, 0.0, 3.605e-10, 0.0, 3.605e-10, 0.0, 3.605e-10, 0.0, 3.605e-10, 0.0, 3.605e-10, 0.0, 3.605e-10, 0.0, 3.605e-10, 0.0, 3.605e-10, 0.0, 3.605e-10, 0.0, 3.605e-10, 0.0, 3.605e-10, 0.0, 3.605e-10, 0.0, 3.605e-10, 0.0, 3.605e-10, 0.0, 3.605e-10, 0.0, 3.605e-10, 0.0, 3.605e-10, 0.0, 3.605e-10, 0.0, 3.605e-10, 0.0, 3.605e-10, 0.0, 3.605e-10, 0.0, 3.605e-10, 0.0, 3.605e-10, 0.0, 3.605e-10, 0.0, 3.605e-10, 0.0, 3.605e-10, 0.0, 3.605e-10, 0.0, 3.605e-10, 0.0, 3.605e-10, 0.0, 3.605e-10, 0.0, 3.605e-10, 0.0, 3.605e-10, 0.0, 3.605e-10, 0.0, 3.605e-10, 0.0, 3.605e-10, 0.0, 3.605e-10, 0.0, 3.605e-10, 0.0, 3.605e-10, 0.0, 3.605e-10, 0.0, 3.605e-10, 0.0, 3.605e-10, 0.0, 3.605e-10, 0.0, 3.605e-10, 0.0, 3.605e-10, 0.0, 3.605e-10, 0.0, 3.605e-10, 0.0, 3.605e-10, 0.0, 3.605e-10, 0.0, 3.605e-10, 0.0, 3.605e-10, 0.0, 3.605e-10, 0.0, 3.605e-10, 0.0, 3.605e-10, 0.0, 3.605e-10, 0.0, 3.605e-10, 0.0, 3.605e-10, 0.0, 3.605e-10, 0.0, 3.605e-10, 0.0, 3.605e-10, 0.0, 3.605e-10, 0.0, 3.605e-10, 0.0, 3.605e-10, 0.0, 3.605e-10, 0.0, 3.605e-10, 0.0, 3.605e-10, 0.0, 3.605e-10, 0.0, 3.605e-10, 0.0, 3.605e-10, 0.0, 3.605e-10, 0.0, 3.605e-10, 0.0, 3.605e-10, 0.0, 3.605e-10, 0.0, 3.605e-10, 0.0, 3.605e-10, 0.0, 3.605e-10, 0.0, 3.605e-10, 0.0, 3.605e-10, 0.0, 3.605e-10, 0.0, 3.605e-10, 0.0, 3.605e-10, 0.0, 3.605e-10, 0.0, 3.605e-10, 0.0, 3.605e-10, 0.0, 3.605e-10, 0.0, 3.605e-10, 0.0, 3.605e-10, 0.0, 3.605e-10, 0.0, 3.605e-10, 0.0, 3.605e-10, 0.0, 3.605e-10, 0.0, 3.605e-10, 0.0, 3.605e-10, 0.0, 3.605e-10, 0.0, 3.605e-10, 0.0, 3.605e-10, 0.0, 3.605e-10, 0.0, 3.605e-10, 0.0, 3.605e-10, 0.0, 3.605e-10, 0.0, 3.605e-10, 0.0, 3.605e-10, 0.0, 3.605e-10, 0.0, 3.605e-10, 0.0, 3.605e-10, 0.0, 3.605e-10, 0.0, 3.605e-10, 0.0, 3.605e-10, 0.0, 3.605e-10, 0.0, 3.605e-10, 0.0, 3.605e-10, 0.0, 3.605e-10, 0.0, 3.605e-10, 0.0, 3.605e-10, 0.0, 3.605e-10, 0.0, 3.605e-10, 0.0, 3.605e-10, 0.0, 3.605e-10, 0.0, 3.605e-10, 0.0, 3.605e-10, 0.0, 3.605e-10, 0.0, 3.605e-10, 0.0, 3.605e-10, 0.0, 3.605e-10, 0.0, 3.605e-10, 0.0, 3.605e-10, 0.0, 3.605e-10, 0.0, 3.605e-10, 0.0, 3.605e-10, 0.0, 3.605e-10, 0.0, 3.605e-10, 0.0, 3.605e-10, 0.0, 3.605e-10, 0.0, 3.605e-10, 0.0, 3.605e-10, 0.0, 3.605e-10, 0.0, 3.605e-10, 0.0, 3.605e-10, 0.0, 3.605e-10, 0.0, 3.605e-10, 0.0, 3.605e-10, 0.0, 3.605e-10, 0.0, 3.605e-10, 0.0, 3.605e-10, 0.0, 3.605e-10, 0.0, 3.605e-10, 0.0, 3.605e-10, 0.0, 3.605e-10, 0.0, 3.605e-10, 0.0, 3.605e-10, 0.0, 3.605e-10, 0.0, 3.605e-10, 0.0, 3.605e-10, 0.0, 3.605e-10, 0.0, 3.605e-10, 0.0, 3.605e-10, 0.0, 3.605e-10, 0.0, 3.605e-10, 0.0, 3.605e-10, 0.0, 3.605e-10, 0.0, 3.605e-10, 0.0, 3.605e-10, 0.0, 3.605e-10, 0.0, 3.605e-10, 0.0, 3.605e-10, 0.0, 3.605e-10, 0.0, 3.605e-10, 0.0, 3.605e-10, 0.0, 3.605e-10, 0.0, 3.605e-10, 0.0, 3.605e-10, 0.0, 3.605e-10, 0.0, 3.605e-10, 0.0, 3.605e-10, 0.0, 3.605e-10, 0.0, 3.605e-10, 0.0, 3.605e-10, 0.0, 3.605e-10, 0.0, 3.605e-10, 0.0, 3.605e-10, 0.0, 3.605e-10, 0.0, 3.605e-10, 0.0, 3.605e-10, 0.0, 3.605e-10, 0.0, 3.605e-10, 0.0, 3.605e-10, 0.0, 3.605e-10, 0.0, 3.605e-10, 0.0, 3.605e-10, 0.0, 3.605e-10, 0.0, 3.605e-10, 0.0, 3.605e-10, 0.0, 3.605e-10, 0.0, 3.605e-10, 0.0, 3.605e-10, 0.0, 3.605e-10, 0.0, 3.605e-10, 0.0, 3.605e-10, 0.0, 3.605e-10, 0.0, 3.605e-10, 0.0, 3.605e-10, 0.0, 3.605e-10, 0.0, 3.605e-10, 0.0, 3.605e-10, 0.0, 3.605e-10, 0.0, 3.605e-10, 0.0, 3.605e-10, 0.0, 3.605e-10, 0.0, 3.605e-10, 0.0, 3.605e-10, 0.0, 3.605e-10, 0.0, 3.605e-10, 0.0, 3.605e-10, 0.0, 3.605e-10, 0.0, 3.605e-10, 0.0, 3.605e-10, 0.0, 3.605e-10, 0.0, 3.605e-10, 0.0, 3.605e-10, 0.0, 3.605e-10, 0.0, 3.605e-10, 0.0, 3.605e-10, 0.0, 3.605e-10, 0.0, 3.605e-10, 0.0, 3.605e-10, 0.0, 3.605e-10, 0.0, 3.605e-10, 0.0, 3.605e-10, 0.0, 3.605e-10, 0.0, 3.605e-10, 0.0, 3.605e-10, 0.0, 3.605e-10, 0.0, 3.605e-10, 0.0, 3.605e-10, 0.0, 3.605e-10, 0.0, 3.605e-10, 0.0, 3.605e-10, 0.0, 3.605e-10, 0.0, 3.605e-10, 0.0, 3.605e-10, 0.0, 3.605e-10, 0.0, 3.605e-10, 0.0, 3.605e-10, 0.0, 3.605e-10, 0.0, 3.605e-10, 0.0, 3.605e-10, 0.0, 3.605e-10, 0.0, 3.605e-10, 0.0, 3.605e-10, 0.0, 3.605e-10, 0.0, 3.605e-10, 0.0, 3.605e-10, 0.0, 3.605e-10, 0.0, 3.605e-10, 0.0, 3.605e-10, 0.0, 3.605e-10, 0.0, 3.605e-10, 0.0, 3.605e-10, 0.0, 3.605e-10, 0.0, 3.605e-10, 0.0, 3.605e-10, 0.0, 3.605e-10, 0.0, 3.605e-10, 0.0, 3.605e-10, 0.0, 3.605e-10, 0.0, 3.605e-10, 0.0, 3.605e-10, 0.0, 3.605e-10, 0.0, 3.605e-10, 0.0, 3.605e-10, 0.0, 3.605e-10, 0.0, 3.605e-10, 0.0, 3.605e-10, 0.0, 3.605e-10, 0.0, 3.605e-10, 0.0, 3.605e-10, 0.0, 3.605e-10, 0.0, 3.605e-10, 0.0, 3.605e-10, 0.0, 3.605e-10, 0.0, 3.605e-10, 0.0, 3.605e-10, 0.0, 3.605e-10, 0.0, 3.605e-10, 0.0, 3.605e-10, 0.0, 3.605e-10, 0.0, 3.605e-10, 0.0, 3.605e-10, 0.0, 3.605e-10, 0.0, 3.605e-10, 0.0, 3.605e-10, 0.0, 3.605e-10, 0.0, 3.605e-10, 0.0, 3.605e-10, 0.0, 3.605e-10, 0.0, 3.605e-10, 0.0, 3.605e-10, 0.0, 3.605e-10, 0.0, 3.605e-10, 0.0, 3.605e-10, 0.0, 3.605e-10, 0.0, 3.605e-10, 0.0, 3.605e-10, 0.0, 3.605e-10, 0.0, 3.605e-10, 0.0, 3.605e-10, 0.0, 3.605e-10, 0.0, 3.605e-10, 0.0, 3.605e-10, 0.0, 3.605e-10, 0.0, 3.605e-10, 0.0, 3.605e-10, 0.0, 3.605e-10, 0.0, 3.605e-10, 0.0, 3.605e-10, 0.0, 3.605e-10, 0.0, 3.605e-10, 0.0, 3.605e-10, 0.0, 3.605e-10, 0.0, 3.605e-10, 0.0, 3.605e-10, 0.0, 3.605e-10, 0.0, 3.605e-10, 0.0, 3.605e-10, 0.0, 3.605e-10, 0.0, 3.605e-10, 0.0, 3.605e-10, 0.0, 3.605e-10, 0.0, 3.605e-10, 0.0, 3.605e-10, 0.0, 3.605e-10, 0.0, 3.605e-10, 0.0, 3.605e-10, 0.0, 3.605e-10, 0.0, 3.605e-10, 0.0, 3.605e-10, 0.0, 3.605e-10, 0.0, 3.605e-10, 0.0, 3.605e-10, 0.0, 3.605e-10, 0.0, 3.605e-10, 0.0, 3.605e-10, 0.0, 3.605e-10, 0.0, 3.605e-10, 0.0, 3.605e-10, 0.0, 3.605e-10, 0.0, 3.605e-10, 0.0, 3.605e-10, 0.0, 3.605e-10, 0.0, 3.605e-10, 0.0, 3.605e-10, 0.0, 3.605e-10, 0.0, 3.605e-10, 0.0, 3.605e-10, 0.0, 3.605e-10, 0.0, 3.605e-10, 0.0, 3.605e-10, 0.0, 3.605e-10, 0.0, 3.605e-10, 0.0, 3.605e-10, 0.0, 3.605e-10, 0.0, 3.605e-10, 0.0, 3.605e-10, 0.0, 3.605e-10, 0.0, 3.605e-10, 0.0, 3.605e-10, 0.0, 3.605e-10, 0.0, 3.605e-10, 0.0, 3.605e-10, 0.0, 3.605e-10, 0.0, 3.605e-10, 0.0, 3.605e-10, 0.0, 3.605e-10, 0.0, 3.605e-10, 0.0, 3.605e-10, 0.0, 3.605e-10, 0.0, 3.605e-10, 0.0, 3.605e-10, 0.0, 3.605e-10, 0.0, 3.605e-10, 0.0, 3.605e-10, 0.0, 3.605e-10, 0.0, 3.605e-10, 0.0, 3.605e-10, 0.0, 3.605e-10, 0.0, 3.605e-10, 0.0, 3.605e-10, 0.0, 3.605e-10, 0.0, 3.605e-10, 0.0, 3.605e-10, 0.0, 3.605e-10, 0.0, 3.605e-10, 0.0, 3.605e-10, 0.0, 3.605e-10, 0.0, 3.605e-10, 0.0, 3.605e-10, 0.0, 3.605e-10, 0.0, 3.605e-10, 0.0, 3.605e-10, 0.0, 3.605e-10, 0.0, 3.605e-10, 0.0, 3.605e-10, 0.0, 3.605e-10, 0.0, 3.605e-10, 0.0, 3.605e-10, 0.0, 3.605e-10, 0.0, 3.605e-10, 0.0, 3.605e-10, 0.0, 3.605e-10, 0.0, 3.605e-10, 0.0, 3.605e-10, 0.0, 3.605e-10, 0.0, 3.605e-10, 0.0, 3.605e-10, 0.0, 3.605e-10, 0.0, 3.605e-10, 0.0, 3.605e-10, 0.0, 3.605e-10, 0.0, 3.605e-10, 0.0, 3.605e-10, 0.0, 3.605e-10, 0.0, 3.605e-10, 0.0, 3.605e-10, 0.0, 3.605e-10, 0.0, 3.605e-10, 0.0, 3.605e-10, 0.0, 3.605e-10, 0.0, 3.605e-10, 0.0, 3.605e-10, 0.0, 3.605e-10, 0.0, 3.605e-10, 0.0, 3.605e-10, 0.0, 3.605e-10, 0.0, 3.605e-10, 0.0, 3.605e-10, 0.0, 3.605e-10, 0.0, 3.605e-10, 0.0, 3.605e-10, 0.0, 3.605e-10, 0.0, 3.605e-10, 0.0, 3.605e-10, 0.0, 3.605e-10, 0.0, 3.605e-10, 0.0, 3.605e-10, 0.0, 3.605e-10, 0.0, 3.605e-10, 0.0, 3.605e-10, 0.0, 3.605e-10, 0.0, 3.605e-10, 0.0, 3.605e-10, 0.0, 3.605e-10, 0.0, 3.605e-10, 0.0, 3.605e-10, 0.0, 3.605e-10, 0.0, 3.605e-10, 0.0, 3.605e-10, 0.0, 3.605e-10, 0.0, 3.605e-10, 0.0, 3.605e-10, 0.0, 3.605e-10, 0.0, 3.605e-10, 0.0, 3.605e-10, 0.0, 3.605e-10, 0.0, 3.605e-10, 0.0, 3.605e-10, 0.0, 3.605e-10, 0.0, 3.605e-10, 0.0, 3.605e-10, 0.0, 3.605e-10, 0.0, 3.605e-10, 0.0, 3.605e-10, 0.0, 3.605e-10, 0.0, 3.605e-10, 0.0, 3.605e-10, 0.0, 3.605e-10, 0.0, 3.605e-10, 0.0, 3.605e-10, 0.0, 3.605e-10, 0.0, 3.605e-10, 0.0, 3.605e-10, 0.0, 3.605e-10, 0.0, 3.605e-10, 0.0, 3.605e-10, 0.0, 3.605e-10, 0.0, 3.605e-10, 0.0, 3.605e-10, 0.0, 3.605e-10, 0.0, 3.605e-10, 0.0, 3.605e-10, 0.0, 3.605e-10, 0.0, 3.605e-10, 0.0, 3.605e-10, 0.0, 3.605e-10, 0.0, 3.605e-10, 0.0, 3.605e-10, 0.0, 3.605e-10, 0.0, 3.605e-10, 0.0, 3.605e-10, 0.0, 3.605e-10, 0.0, 3.605e-10, 0.0, 3.605e-10, 0.0, 3.605e-10, 0.0, 3.605e-10, 0.0, 3.605e-10, 0.0, 3.605e-10, 0.0, 3.605e-10, 0.0, 3.605e-10, 0.0, 3.605e-10, 0.0, 3.605e-10, 0.0, 3.605e-10, 0.0, 3.605e-10, 0.0, 3.605e-10, 0.0, 3.605e-10, 0.0, 3.605e-10, 0.0, 3.605e-10, 0.0, 3.605e-10, 0.0, 3.605e-10, 0.0, 3.605e-10, 0.0, 3.605e-10, 0.0, 3.605e-10, 0.0, 3.605e-10, 0.0, 3.605e-10, 0.0, 3.605e-10, 0.0, 3.605e-10, 0.0, 3.605e-10, 0.0, 3.605e-10, 0.0, 3.605e-10, 0.0, 3.605e-10, 0.0, 3.605e-10, 0.0, 3.605e-10, 0.0, 3.605e-10, 0.0, 3.605e-10, 0.0, 3.605e-10, 0.0, 3.605e-10, 0.0, 3.605e-10, 0.0, 3.605e-10, 0.0, 3.605e-10, 0.0, 3.605e-10, 0.0, 3.605e-10, 0.0, 3.605e-10, 0.0, 3.605e-10, 0.0, 3.605e-10, 0.0, 3.605e-10, 0.0, 3.605e-10, 0.0, 3.605e-10, 0.0, 3.605e-10, 0.0, 3.605e-10, 0.0, 3.605e-10, 0.0, 3.605e-10, 0.0, 3.605e-10, 0.0, 3.605e-10, 0.0, 3.605e-10, 0.0, 3.605e-10, 0.0, 3.605e-10, 0.0, 3.605e-10, 0.0, 3.605e-10, 0.0, 3.605e-10, 0.0, 3.605e-10, 0.0, 3.605e-10, 0.0, 3.605e-10, 0.0, 3.605e-10, 0.0, 3.605e-10, 0.0, 3.605e-10, 0.0, 3.605e-10, 0.0, 3.605e-10, 0.0, 3.605e-10, 0.0, 3.605e-10, 0.0, 3.605e-10, 0.0, 3.605e-10, 0.0, 3.605e-10, 0.0, 3.605e-10, 0.0, 3.605e-10, 0.0, 3.605e-10, 0.0, 3.605e-10, 0.0, 3.605e-10, 0.0, 3.605e-10, 0.0, 3.605e-10, 0.0, 3.605e-10, 0.0, 3.605e-10, 0.0, 3.605e-10, 0.0, 3.605e-10, 0.0, 3.605e-10, 0.0, 3.605e-10, 0.0, 3.605e-10, 0.0, 3.605e-10, 0.0, 3.605e-10, 0.0, 3.605e-10, 0.0, 3.605e-10, 0.0, 3.605e-10, 0.0, 3.605e-10, 0.0, 3.605e-10, 0.0, 3.605e-10, 0.0, 3.605e-10, 0.0, 3.605e-10, 0.0, 3.605e-10, 0.0, 3.605e-10, 0.0, 3.605e-10, 0.0, 3.605e-10, 0.0, 3.605e-10, 0.0, 3.605e-10, 0.0, 3.605e-10, 0.0, 3.605e-10, 0.0, 3.605e-10, 0.0, 3.605e-10, 0.0, 3.605e-10, 0.0, 3.605e-10, 0.0, 3.605e-10, 0.0, 3.605e-10, 0.0, 3.605e-10, 0.0, 3.605e-10, 0.0, 3.605e-10, 0.0, 3.605e-10, 0.0, 3.605e-10, 0.0, 3.605e-10, 0.0, 3.605e-10, 0.0, 3.605e-10, 0.0, 3.605e-10, 0.0, 3.605e-10, 0.0, 3.605e-10, 0.0, 3.605e-10, 0.0, 3.605e-10, 0.0, 3.605e-10, 0.0, 3.605e-10, 0.0, 3.605e-10, 0.0, 3.605e-10, 0.0, 3.605e-10, 0.0, 3.605e-10, 0.0, 3.605e-10, 0.0, 3.605e-10, 0.0, 3.605e-10, 0.0, 3.605e-10, 0.0, 3.605e-10, 0.0, 3.605e-10, 0.0, 3.605e-10, 0.0, 3.605e-10, 0.0, 3.605e-10, 0.0, 3.605e-10, 0.0, 3.605e-10, 0.0, 3.605e-10, 0.0, 3.605e-10, 0.0, 3.605e-10, 0.0, 3.605e-10, 0.0, 3.605e-10, 0.0, 3.605e-10, 0.0, 3.605e-10, 0.0, 3.605e-10, 0.0, 3.605e-10, 0.0, 3.605e-10, 0.0, 3.605e-10, 0.0, 3.605e-10, 0.0, 3.605e-10, 0.0, 3.605e-10, 0.0, 3.605e-10, 0.0, 3.605e-10, 0.0, 3.605e-10, 0.0, 3.605e-10, 0.0, 3.605e-10, 0.0, 3.605e-10, 0.0, 3.605e-10, 0.0, 3.605e-10, 0.0, 3.605e-10, 0.0, 3.605e-10, 0.0, 3.605e-10, 0.0, 3.605e-10, 0.0, 3.605e-10, 0.0, 3.605e-10, 0.0, 3.605e-10, 0.0, 3.605e-10, 0.0, 3.605e-10, 0.0, 3.605e-10, 0.0, 3.605e-10, 0.0, 3.605e-10, 0.0, 3.605e-10, 0.0, 3.605e-10, 0.0, 3.605e-10, 0.0, 3.605e-10, 0.0, 3.605e-10, 0.0, 3.605e-10, 0.0, 3.605e-10, 0.0, 3.605e-10, 0.0, 3.605e-10, 0.0, 3.605e-10, 0.0, 3.605e-10, 0.0, 3.605e-10, 0.0, 3.605e-10, 0.0, 3.605e-10, 0.0, 3.605e-10, 0.0, 3.605e-10, 0.0, 3.605e-10, 0.0, 3.605e-10, 0.0, 3.605e-10, 0.0, 3.605e-10, 0.0, 3.605e-10, 0.0, 3.605e-10, 0.0, 3.605e-10, 0.0, 3.605e-10, 0.0, 3.605e-10, 0.0, 3.605e-10, 0.0, 3.605e-10, 0.0, 3.605e-10, 0.0, 3.605e-10, 0.0, 3.605e-10, 0.0, 3.605e-10, 0.0, 3.605e-10, 0.0, 3.605e-10, 0.0, 3.605e-10, 0.0, 3.605e-10, 0.0, 3.605e-10, 0.0, 3.605e-10, 0.0, 3.605e-10, 0.0, 3.605e-10, 0.0, 3.605e-10, 0.0, 3.605e-10, 0.0, 3.605e-10, 0.0, 3.605e-10, 0.0, 3.605e-10, 0.0, 3.605e-10, 0.0, 3.605e-10, 0.0, 3.605e-10, 0.0, 3.605e-10, 0.0, 3.605e-10, 0.0, 3.605e-10, 0.0, 3.605e-10, 0.0, 3.605e-10, 0.0, 3.605e-10, 0.0, 3.605e-10, 0.0, 3.605e-10, 0.0, 3.605e-10, 0.0, 3.605e-10, 0.0, 3.605e-10, 0.0, 3.605e-10, 0.0, 3.605e-10, 0.0, 3.605e-10, 0.0, 3.605e-10, 0.0, 3.605e-10, 0.0, 3.605e-10, 0.0, 3.605e-10, 0.0, 3.605e-10, 0.0, 3.605e-10, 0.0, 3.605e-10, 0.0, 3.605e-10, 0.0, 3.605e-10, 0.0, 3.605e-10, 0.0, 3.605e-10, 0.0, 3.605e-10, 0.0, 3.605e-10, 0.0, 3.605e-10, 0.0, 3.605e-10, 0.0, 3.605e-10, 0.0, 3.605e-10, 0.0, 3.605e-10, 0.0, 3.605e-10, 0.0, 3.605e-10, 0.0, 3.605e-10, 0.0, 3.605e-10, 0.0, 3.605e-10, 0.0, 3.605e-10, 0.0, 3.605e-10, 0.0, 3.605e-10, 0.0, 3.605e-10, 0.0, 3.605e-10, 0.0, 3.605e-10, 0.0, 3.605e-10, 0.0, 3.605e-10, 0.0, 3.605e-10, 0.0, 3.605e-10, 0.0, 3.605e-10, 0.0, 3.605e-10, 0.0, 3.605e-10, 0.0, 3.605e-10, 0.0, 3.605e-10, 0.0, 3.605e-10, 0.0, 3.605e-10, 0.0, 3.605e-10, 0.0, 3.605e-10, 0.0, 3.605e-10, 0.0, 3.605e-10, 0.0, 3.605e-10, 0.0, 3.605e-10, 0.0, 3.605e-10, 0.0, 3.605e-10, 0.0, 3.605e-10, 0.0, 3.605e-10, 0.0, 3.605e-10, 0.0, 3.605e-10, 0.0, 3.605e-10, 0.0, 3.605e-10, 0.0, 3.605e-10, 0.0, 3.605e-10, 0.0, 3.605e-10, 0.0, 3.605e-10, 0.0, 3.605e-10, 0.0, 3.605e-10, 0.0, 3.605e-10, 0.0, 3.605e-10, 0.0, 3.605e-10, 0.0, 3.605e-10, 0.0, 3.605e-10, 0.0, 3.605e-10, 0.0, 3.605e-10, 0.0, 3.605e-10, 0.0, 3.605e-10, 0.0, 3.605e-10, 0.0, 3.605e-10, 0.0, 3.605e-10, 0.0, 3.605e-10, 0.0, 3.605e-10, 0.0, 3.605e-10, 0.0, 3.605e-10, 0.0, 3.605e-10, 0.0, 3.605e-10, 0.0, 3.605e-10, 0.0, 3.605e-10, 0.0, 3.605e-10, 0.0, 3.605e-10, 0.0, 3.605e-10, 0.0, 3.605e-10, 0.0, 3.605e-10, 0.0, 3.605e-10, 0.0, 3.605e-10, 0.0, 3.605e-10, 0.0, 3.605e-10, 0.0, 3.605e-10, 0.0, 3.605e-10, 0.0, 3.605e-10, 0.0, 3.605e-10, 0.0, 3.605e-10, 0.0, 3.605e-10, 0.0, 3.605e-10, 0.0, 3.605e-10, 0.0, 3.605e-10, 0.0, 3.605e-10, 0.0, 3.605e-10, 0.0, 3.605e-10, 0.0, 3.605e-10, 0.0, 3.605e-10, 0.0, 3.605e-10, 0.0, 3.605e-10, 0.0, 3.605e-10, 0.0, 3.605e-10, 0.0, 3.605e-10, 0.0, 3.605e-10, 0.0, 3.605e-10, 0.0, 3.605e-10, 0.0, 3.605e-10, 0.0, 3.605e-10, 0.0, 3.605e-10, 0.0, 3.605e-10, 0.0, 3.605e-10, 0.0, 3.605e-10, 0.0, 3.605e-10, 0.0, 3.605e-10, 0.0, 3.605e-10, 0.0, 3.605e-10, 0.0, 3.605e-10, 0.0, 3.605e-10, 0.0, 3.605e-10, 0.0, 3.605e-10, 0.0, 3.605e-10, 0.0, 3.605e-10, 0.0, 3.605e-10, 0.0, 3.605e-10, 0.0, 3.605e-10, 0.0, 3.605e-10, 0.0, 3.605e-10, 0.0, 3.605e-10, 0.0, 3.605e-10, 0.0, 3.605e-10, 0.0, 3.605e-10, 0.0, 3.605e-10, 0.0, 3.605e-10, 0.0, 3.605e-10, 0.0, 3.605e-10, 0.0, 3.605e-10, 0.0, 3.605e-10, 0.0, 3.605e-10, 0.0, 3.605e-10, 0.0, 3.605e-10, 0.0, 3.605e-10, 0.0, 3.605e-10, 0.0, 3.605e-10, 0.0, 3.605e-10, 0.0, 3.605e-10, 0.0, 3.605e-10, 0.0, 3.605e-10, 0.0, 3.605e-10, 0.0, 3.605e-10, 0.0, 3.605e-10, 0.0, 3.605e-10, 0.0, 3.605e-10, 0.0, 3.605e-10, 0.0, 3.605e-10, 0.0, 3.605e-10, 0.0, 3.605e-10, 0.0, 3.605e-10, 0.0, 3.605e-10, 0.0, 3.605e-10, 0.0, 3.605e-10, 0.0, 3.605e-10, 0.0, 3.605e-10, 0.0, 3.605e-10, 0.0, 3.605e-10, 0.0, 3.605e-10, 0.0, 3.605e-10, 0.0, 3.605e-10, 0.0, 3.605e-10, 0.0, 3.605e-10, 0.0, 3.605e-10, 0.0, 3.605e-10, 0.0, 3.605e-10, 0.0, 3.605e-10, 0.0, 3.605e-10, 0.0, 3.605e-10, 0.0, 3.605e-10, 0.0, 3.605e-10, 0.0, 3.605e-10, 0.0, 3.605e-10, 0.0, 3.605e-10, 0.0, 3.605e-10, 0.0, 3.605e-10, 0.0, 3.605e-10, 0.0, 3.605e-10, 0.0, 3.605e-10, 0.0, 3.605e-10, 0.0, 3.605e-10, 0.0, 3.605e-10, 0.0, 3.605e-10, 0.0, 3.605e-10, 0.0, 3.605e-10, 0.0, 3.605e-10, 0.0, 3.605e-10, 0.0, 3.605e-10, 0.0, 3.605e-10, 0.0, 3.605e-10, 0.0, 3.605e-10, 0.0, 3.605e-10, 0.0, 3.605e-10, 0.0, 3.605e-10, 0.0, 3.605e-10, 0.0, 3.605e-10, 0.0, 3.605e-10, 0.0, 3.605e-10, 0.0, 3.605e-10, 0.0, 3.605e-10, 0.0, 3.605e-10, 0.0, 3.605e-10, 0.0, 3.605e-10, 0.0, 3.605e-10, 0.0, 3.605e-10, 0.0, 3.605e-10, 0.0, 3.605e-10, 0.0, 3.605e-10, 0.0, 3.605e-10, 0.0, 3.605e-10, 0.0, 3.605e-10, 0.0, 3.605e-10, 0.0, 3.605e-10, 0.0, 3.605e-10, 0.0, 3.605e-10, 0.0, 3.605e-10, 0.0, 3.605e-10, 0.0, 3.605e-10, 0.0, 3.605e-10, 0.0, 3.605e-10, 0.0, 3.605e-10, 0.0, 3.605e-10, 0.0, 3.605e-10, 0.0, 3.605e-10, 0.0, 3.605e-10, 0.0, 3.605e-10, 0.0, 3.605e-10, 0.0, 3.605e-10, 0.0, 3.605e-10, 0.0, 3.605e-10, 0.0, 3.605e-10, 0.0, 3.605e-10, 0.0, 3.605e-10, 0.0, 3.605e-10, 0.0, 3.605e-10, 0.0, 3.605e-10, 0.0, 3.605e-10, 0.0, 3.605e-10, 0.0, 3.605e-10, 0.0, 3.605e-10, 0.0, 3.605e-10, 0.0, 3.605e-10, 0.0, 3.605e-10, 0.0, 3.605e-10, 0.0, 3.605e-10, 0.0, 3.605e-10, 0.0, 3.605e-10, 0.0, 3.605e-10, 0.0, 3.605e-10, 0.0, 3.605e-10, 0.0, 3.605e-10, 0.0, 3.605e-10, 0.0, 3.605e-10, 0.0, 3.605e-10, 0.0, 3.605e-10, 0.0, 3.605e-10, 0.0, 3.605e-10, 0.0, 3.605e-10, 0.0, 3.605e-10, 0.0, 3.605e-10, 0.0, 3.605e-10, 0.0, 3.605e-10, 0.0, 3.605e-10, 0.0, 3.605e-10, 0.0, 3.605e-10, 0.0, 3.605e-10, 0.0, 3.605e-10, 0.0, 3.605e-10, 0.0, 3.605e-10, 0.0, 3.605e-10, 0.0, 3.605e-10, 0.0, 3.605e-10, 0.0, 3.605e-10, 0.0, 3.605e-10, 0.0, 3.605e-10, 0.0, 3.605e-10, 0.0, 3.605e-10, 0.0, 3.605e-10, 0.0, 3.605e-10, 0.0, 3.605e-10, 0.0, 3.605e-10, 0.0, 3.605e-10, 0.0, 3.605e-10, 0.0, 3.605e-10, 0.0, 3.605e-10, 0.0, 3.605e-10, 0.0, 3.605e-10, 0.0, 3.605e-10, 0.0, 3.605e-10, 0.0, 3.605e-10, 0.0, 3.605e-10, 0.0, 3.605e-10, 0.0, 3.605e-10, 0.0, 3.605e-10, 0.0, 3.605e-10, 0.0, 3.605e-10, 0.0, 3.605e-10, 0.0, 3.605e-10, 0.0, 3.605e-10, 0.0, 3.605e-10, 0.0, 3.605e-10, 0.0, 3.605e-10, 0.0, 3.605e-10, 0.0, 3.605e-10, 0.0, 3.605e-10, 0.0, 3.605e-10, 0.0, 3.605e-10, 0.0, 3.605e-10, 0.0, 3.605e-10, 0.0, 3.605e-10, 0.0, 3.605e-10, 0.0, 3.605e-10, 0.0, 3.605e-10, 0.0, 3.605e-10, 0.0, 3.605e-10, 0.0, 3.605e-10, 0.0, 3.605e-10, 0.0, 3.605e-10, 0.0, 3.605e-10, 0.0, 3.605e-10, 0.0, 3.605e-10, 0.0, 3.605e-10, 0.0, 3.605e-10, 0.0, 3.605e-10, 0.0, 3.605e-10, 0.0, 3.605e-10, 0.0, 3.605e-10, 0.0, 3.605e-10, 0.0, 3.605e-10, 0.0, 3.605e-10, 0.0, 3.605e-10, 0.0, 3.605e-10, 0.0, 3.605e-10, 0.0, 3.605e-10, 0.0, 3.605e-10, 0.0, 3.605e-10, 0.0, 3.605e-10, 0.0, 3.605e-10, 0.0, 3.605e-10, 0.0, 3.605e-10, 0.0, 3.605e-10, 0.0, 3.605e-10, 0.0, 3.605e-10, 0.0, 3.605e-10, 0.0, 3.605e-10, 0.0, 3.605e-10, 0.0, 3.605e-10, 0.0, 3.605e-10, 0.0, 3.605e-10, 0.0, 3.605e-10, 0.0, 3.605e-10, 0.0, 3.605e-10, 0.0, 3.605e-10, 0.0, 3.605e-10, 0.0, 3.605e-10, 0.0, 3.605e-10, 0.0, 3.605e-10, 0.0, 3.605e-10, 0.0, 3.605e-10, 0.0, 3.605e-10, 0.0, 3.605e-10, 0.0, 3.605e-10, 0.0, 3.605e-10, 0.0, 3.605e-10, 0.0, 3.605e-10, 0.0, 3.605e-10, 0.0, 3.605e-10, 0.0, 3.605e-10, 0.0, 3.605e-10, 0.0, 3.605e-10, 0.0, 3.605e-10, 0.0, 3.605e-10, 0.0, 3.605e-10, 0.0, 3.605e-10, 0.0, 3.605e-10, 0.0, 3.605e-10, 0.0, 3.605e-10, 0.0, 3.605e-10, 0.0, 3.605e-10, 0.0, 3.605e-10, 0.0, 3.605e-10, 0.0, 3.605e-10, 0.0, 3.605e-10, 0.0, 3.605e-10, 0.0, 3.605e-10, 0.0, 3.605e-10, 0.0, 3.605e-10, 0.0, 3.605e-10, 0.0, 3.605e-10, 0.0, 3.605e-10, 0.0, 3.605e-10, 0.0, 3.605e-10, 0.0, 3.605e-10, 0.0, 3.605e-10, 0.0, 3.605e-10, 0.0, 3.605e-10, 0.0, 3.605e-10, 0.0, 3.605e-10, 0.0, 3.605e-10, 0.0, 3.605e-10, 0.0, 3.605e-10, 0.0, 3.605e-10, 0.0, 3.605e-10, 0.0, 3.605e-10, 0.0, 3.605e-10, 0.0, 3.605e-10, 0.0, 3.605e-10, 0.0, 3.605e-10, 0.0, 3.605e-10, 0.0, 3.605e-10, 0.0, 3.605e-10, 0.0, 3.605e-10, 0.0, 3.605e-10, 0.0, 3.605e-10, 0.0, 3.605e-10, 0.0, 3.605e-10, 0.0, 3.605e-10, 0.0, 3.605e-10, 0.0, 3.605e-10, 0.0, 3.605e-10, 0.0, 3.605e-10, 0.0, 3.605e-10, 0.0, 3.605e-10, 0.0, 3.605e-10, 0.0, 3.605e-10, 0.0, 3.605e-10, 0.0, 3.605e-10, 0.0, -5.924e-08, 0.0, 3.605e-10, 0.0, 3.605e-10, 0.0, 3.605e-10, 0.0, 3.605e-10, 0.0, 3.605e-10, 0.0, 3.605e-10, 0.0, -5.924e-08, 0.0, 3.605e-10, 0.0, 3.605e-10, 0.0, 3.605e-10, 0.0, 3.605e-10, 0.0, -5.924e-08, 0.0, 3.605e-10, 0.0, 3.605e-10, 0.0, 3.605e-10, 0.0, -5.924e-08, 0.0, 3.605e-10, 0.0, 3.605e-10, 0.0, -5.924e-08, 0.0, -5.924e-08, 0.0, 3.605e-10, 0.0, 3.605e-10, 0.0, -5.924e-08, 0.0, -5.924e-08, 0.0, 3.605e-10, 0.0, 3.605e-10, 0.0, -5.924e-08, 0.0, 3.605e-10, 0.0, 3.605e-10, 0.0, 3.605e-10, 0.0, -5.924e-08, 0.0, 3.605e-10, 0.0, 3.605e-10, 0.0, 3.605e-10, 0.0, 3.605e-10, 0.0, -5.924e-08, 0.0, 3.605e-10, 0.0, 3.605e-10, 0.0, 3.605e-10, 0.0, 3.605e-10, 0.0, 3.605e-10, 0.0, 3.605e-10, 0.0, -5.924e-08, 0.0, 3.605e-10, 0.0, 3.605e-10, 0.0, 3.605e-10, 0.0, 3.605e-10, 0.0, 3.605e-10, 0.0, 3.605e-10, 0.0, 3.605e-10, 0.0, 3.605e-10, 0.0, 3.605e-10, 0.0, 3.605e-10, 0.0, 3.605e-10, 0.0, 3.605e-10, 0.0, 3.605e-10, 0.0, 3.605e-10, 0.0, 3.605e-10, 0.0, 3.605e-10, 0.0, 3.605e-10, 0.0, 3.605e-10, 0.0, 3.605e-10, 0.0, 3.605e-10, 0.0, 3.605e-10, 0.0, 3.605e-10, 0.0, 3.605e-10, 0.0, 3.605e-10, 0.0, 3.605e-10, 0.0, 3.605e-10, 0.0, 3.605e-10, 0.0, 3.605e-10, 0.0, 3.605e-10, 0.0, 3.605e-10, 0.0, 3.605e-10, 0.0, 3.605e-10, 0.0, 3.605e-10, 0.0, 3.605e-10, 0.0, 3.605e-10, 0.0, 3.605e-10, 0.0, 3.605e-10, 0.0, 3.605e-10, 0.0, 3.605e-10, 0.0, 3.605e-10, 0.0, 3.605e-10, 0.0, 3.605e-10, 0.0, 3.605e-10, 0.0, 3.605e-10, 0.0, 3.605e-10, 0.0, 3.605e-10, 0.0, 3.605e-10, 0.0, 3.605e-10, 0.0, 3.605e-10, 0.0, 3.605e-10, 0.0, 3.605e-10, 0.0, 3.605e-10, 0.0, 3.605e-10, 0.0, 3.605e-10, 0.0, 3.605e-10, 0.0, 3.605e-10, 0.0, 3.605e-10, 0.0, 3.605e-10, 0.0, 3.605e-10, 0.0, 3.605e-10, 0.0, 3.605e-10, 0.0, 3.605e-10, 0.0, 3.605e-10, 0.0, 3.605e-10, 0.0, 3.605e-10, 0.0, 3.605e-10, 0.0, 3.605e-10, 0.0, 3.605e-10, 0.0, 3.605e-10, 0.0, 3.605e-10, 0.0, 3.605e-10, 0.0, 3.605e-10, 0.0, 3.605e-10, 0.0, 3.605e-10, 0.0, 3.605e-10, 0.0, 3.605e-10, 0.0, 3.605e-10, 0.0, 3.605e-10, 0.0, 3.605e-10, 0.0, 3.605e-10, 0.0, 3.605e-10, 0.0, 3.605e-10, 0.0, 3.605e-10, 0.0, 3.605e-10, 0.0, 3.605e-10, 0.0, 3.605e-10, 0.0, 3.605e-10, 0.0, 3.605e-10, 0.0, 3.605e-10, 0.0, 3.605e-10, 0.0, 3.605e-10, 0.0, 3.605e-10, 0.0, 3.605e-10, 0.0, 3.605e-10, 0.0, 3.605e-10, 0.0, 3.605e-10, 0.0, 3.605e-10, 0.0, 3.605e-10, 0.0, 3.605e-10, 0.0, 3.605e-10, 0.0, 3.605e-10, 0.0, 3.605e-10, 0.0, 3.605e-10, 0.0, 3.605e-10, 0.0, 3.605e-10, 0.0, 3.605e-10, 0.0, 3.605e-10, 0.0, 3.605e-10, 0.0, 3.605e-10, 0.0, 3.605e-10, 0.0, 3.605e-10, 0.0, 3.605e-10, 0.0, 3.605e-10, 0.0, 3.605e-10, 0.0, 3.605e-10, 0.0, 3.605e-10, 0.0, 3.605e-10, 0.0, 3.605e-10, 0.0, 3.605e-10, 0.0, 3.605e-10, 0.0, 3.605e-10, 0.0, 3.605e-10, 0.0, 3.605e-10, 0.0, 3.605e-10, 0.0, 3.605e-10, 0.0, 3.605e-10, 0.0, 3.605e-10, 0.0, 3.605e-10, 0.0, 3.605e-10, 0.0, 3.605e-10, 0.0, 3.605e-10, 0.0, 3.605e-10, 0.0, 3.605e-10, 0.0, 3.605e-10, 0.0, 3.605e-10, 0.0, 3.605e-10, 0.0, 3.605e-10, 0.0, 3.605e-10, 0.0, 3.605e-10, 0.0, 3.605e-10, 0.0, 3.605e-10, 0.0, 3.605e-10, 0.0, 3.605e-10, 0.0, 3.605e-10, 0.0, 3.605e-10, 0.0, 3.605e-10, 0.0, 3.605e-10, 0.0, 3.605e-10, 0.0, 3.605e-10, 0.0, 3.605e-10, 0.0, 3.605e-10, 0.0, 3.605e-10, 0.0, 3.605e-10, 0.0, 3.605e-10, 0.0, 3.605e-10, 0.0, 3.605e-10, 0.0, 3.605e-10, 0.0, 3.605e-10, 0.0, 3.605e-10, 0.0, 3.605e-10, 0.0, 3.605e-10, 0.0, 3.605e-10, 0.0, 3.605e-10, 0.0, 3.605e-10, 0.0, 3.605e-10, 0.0, 3.605e-10, 0.0, 3.605e-10, 0.0, 3.605e-10, 0.0, 3.605e-10, 0.0, 3.605e-10, 0.0, 3.605e-10, 0.0, 3.605e-10, 0.0, 3.605e-10, 0.0, 3.605e-10, 0.0, 3.605e-10, 0.0, 3.605e-10, 0.0, 3.605e-10, 0.0, 3.605e-10, 0.0, 3.605e-10, 0.0, 3.605e-10, 0.0, 3.605e-10, 0.0, 3.605e-10, 0.0, 3.605e-10, 0.0, 3.605e-10, 0.0, 3.605e-10, 0.0, 3.605e-10, 0.0, 3.605e-10, 0.0, 3.605e-10, 0.0, 3.605e-10, 0.0, 3.605e-10, 0.0, 3.605e-10, 0.0, 3.605e-10, 0.0, 3.605e-10, 0.0, 3.605e-10, 0.0, 3.605e-10, 0.0, 3.605e-10, 0.0, 3.605e-10, 0.0, 3.605e-10, 0.0, 3.605e-10, 0.0, 3.605e-10, 0.0, 3.605e-10, 0.0, 3.605e-10, 0.0, 3.605e-10, 0.0, 3.605e-10, 0.0, 3.605e-10, 0.0, 3.605e-10, 0.0, 3.605e-10, 0.0, 3.605e-10, 0.0, 3.605e-10, 0.0, 3.605e-10, 0.0, 3.605e-10, 0.0, 3.605e-10, 0.0, 3.605e-10, 0.0, 3.605e-10, 0.0, 3.605e-10, 0.0, 3.605e-10, 0.0, 3.605e-10, 0.0, 3.605e-10, 0.0, 3.605e-10, 0.0, 3.605e-10, 0.0, 3.605e-10, 0.0, 3.605e-10, 0.0, 3.605e-10, 0.0, 3.605e-10, 0.0, 3.605e-10, 0.0, 3.605e-10, 0.0, 3.605e-10, 0.0, 3.605e-10, 0.0, 3.605e-10, 0.0, 3.605e-10, 0.0, 3.605e-10, 0.0, 3.605e-10, 0.0, 3.605e-10, 0.0, 3.605e-10, 0.0, 3.605e-10, 0.0, 3.605e-10, 0.0, 3.605e-10, 0.0, 3.605e-10, 0.0, 3.605e-10, 0.0, 3.605e-10, 0.0, 3.605e-10, 0.0, 3.605e-10, 0.0, 3.605e-10, 0.0, 3.605e-10, 0.0, 3.605e-10, 0.0, 3.605e-10, 0.0, 3.605e-10, 0.0, 3.605e-10, 0.0, 3.605e-10, 0.0, 3.605e-10, 0.0, 3.605e-10, 0.0, 3.605e-10, 0.0, 3.605e-10, 0.0, 3.605e-10, 0.0, 3.605e-10, 0.0, 3.605e-10, 0.0, 3.605e-10, 0.0, 3.605e-10, 0.0, 3.605e-10, 0.0, 3.605e-10, 0.0, 3.605e-10, 0.0, 3.605e-10, 0.0, 3.605e-10, 0.0, 3.605e-10, 0.0, 3.605e-10, 0.0, 3.605e-10, 0.0, 3.605e-10, 0.0, 3.605e-10, 0.0, 3.605e-10, 0.0, 3.605e-10, 0.0, 3.605e-10, 0.0, 3.605e-10, 0.0, 3.605e-10, 0.0, 3.605e-10, 0.0, 3.605e-10, 0.0, 3.605e-10, 0.0, 3.605e-10, 0.0, 3.605e-10, 0.0, 3.605e-10, 0.0, 3.605e-10, 0.0, 3.605e-10, 0.0, 3.605e-10, 0.0, 3.605e-10, 0.0, 3.605e-10, 0.0, 3.605e-10, 0.0, 3.605e-10, 0.0, 3.605e-10, 0.0, 3.605e-10, 0.0, 3.605e-10, 0.0, 3.605e-10, 0.0, 3.605e-10, 0.0, 3.605e-10, 0.0, 3.605e-10, 0.0, 3.605e-10, 0.0, 3.605e-10, 0.0, 3.605e-10, 0.0, 3.605e-10, 0.0, 3.605e-10, 0.0, 3.605e-10, 0.0, 3.605e-10, 0.0, 3.605e-10, 0.0, 3.605e-10, 0.0, 3.605e-10, 0.0, 3.605e-10, 0.0, 3.605e-10, 0.0, 3.605e-10, 0.0, 3.605e-10, 0.0, 3.605e-10, 0.0, 3.605e-10, 0.0, 3.605e-10, 0.0, 3.605e-10, 0.0, 3.605e-10, 0.0, 3.605e-10, 0.0, 3.605e-10, 0.0, 3.605e-10, 0.0, 3.605e-10, 0.0, 3.605e-10, 0.0, 3.605e-10, 0.0, 3.605e-10, 0.0, 3.605e-10, 0.0, 3.605e-10, 0.0, 3.605e-10, 0.0, 3.605e-10, 0.0, 3.605e-10, 0.0, 3.605e-10, 0.0, 3.605e-10, 0.0, 3.605e-10, 0.0, 3.605e-10, 0.0, 3.605e-10, 0.0, 3.605e-10, 0.0, 3.605e-10, 0.0, 3.605e-10, 0.0, 3.605e-10, 0.0, 3.605e-10, 0.0, 3.605e-10, 0.0, 3.605e-10, 0.0, 3.605e-10, 0.0, 3.605e-10, 0.0, 3.605e-10, 0.0, 3.605e-10, 0.0, 3.605e-10, 0.0, 3.605e-10, 0.0, 3.605e-10, 0.0, 3.605e-10, 0.0, 3.605e-10, 0.0, 3.605e-10, 0.0, 3.605e-10, 0.0, 3.605e-10, 0.0, 3.605e-10, 0.0, 3.605e-10, 0.0, 3.605e-10, 0.0, 3.605e-10, 0.0, 3.605e-10, 0.0, 3.605e-10, 0.0, 3.605e-10, 0.0, 3.605e-10, 0.0, 3.605e-10, 0.0, 3.605e-10, 0.0, 3.605e-10, 0.0, 3.605e-10, 0.0, 3.605e-10, 0.0, 3.605e-10, 0.0, 3.605e-10, 0.0, 3.605e-10, 0.0, 3.605e-10, 0.0, 3.605e-10, 0.0, 3.605e-10, 0.0, 3.605e-10, 0.0, 3.605e-10, 0.0, 3.605e-10, 0.0, 3.605e-10, 0.0, 3.605e-10, 0.0, 3.605e-10, 0.0, 3.605e-10, 0.0, 3.605e-10, 0.0, 3.605e-10, 0.0, 3.605e-10, 0.0, 3.605e-10, 0.0, 3.605e-10, 0.0, 3.605e-10, 0.0, 3.605e-10, 0.0, 3.605e-10, 0.0, 3.605e-10, 0.0, 3.605e-10, 0.0, 3.605e-10, 0.0, 3.605e-10, 0.0, 3.605e-10, 0.0, 3.605e-10, 0.0, 3.605e-10, 0.0, 3.605e-10, 0.0, 3.605e-10, 0.0, 3.605e-10, 0.0, 3.605e-10, 0.0, 3.605e-10, 0.0, 3.605e-10, 0.0, 3.605e-10, 0.0, 3.605e-10, 0.0, 3.605e-10, 0.0, 3.605e-10, 0.0, 3.605e-10, 0.0, 3.605e-10, 0.0, 3.605e-10, 0.0, 3.605e-10, 0.0, 3.605e-10, 0.0, 3.605e-10, 0.0, 3.605e-10, 0.0, 3.605e-10, 0.0, 3.605e-10, 0.0, 3.605e-10, 0.0, 3.605e-10, 0.0, 3.605e-10, 0.0, 3.605e-10, 0.0, 3.605e-10, 0.0, 3.605e-10, 0.0, 3.605e-10, 0.0, 3.605e-10, 0.0, 3.605e-10, 0.0, 3.605e-10, 0.0, 3.605e-10, 0.0, 3.605e-10, 0.0, 3.605e-10, 0.0, 3.605e-10, 0.0, 3.605e-10, 0.0, 3.605e-10, 0.0, 3.605e-10, 0.0, 3.605e-10, 0.0, 3.605e-10, 0.0, 3.605e-10, 0.0, 3.605e-10, 0.0, 3.605e-10, 0.0, 3.605e-10, 0.0, 3.605e-10, 0.0, 3.605e-10, 0.0, 3.605e-10, 0.0, 3.605e-10, 0.0, 3.605e-10, 0.0, 3.605e-10, 0.0, 3.605e-10, 0.0, 3.605e-10, 0.0, 3.605e-10, 0.0, 3.605e-10, 0.0, 3.605e-10, 0.0, 3.605e-10, 0.0, 3.605e-10, 0.0, 3.605e-10, 0.0, 3.605e-10, 0.0, 3.605e-10, 0.0, 3.605e-10, 0.0, 3.605e-10, 0.0, 3.605e-10, 0.0, 3.605e-10, 0.0, 3.605e-10, 0.0, 3.605e-10, 0.0, 3.605e-10, 0.0, 3.605e-10, 0.0, 3.605e-10, 0.0, 3.605e-10, 0.0, 3.605e-10, 0.0, 3.605e-10, 0.0, 3.605e-10, 0.0, 3.605e-10, 0.0, 3.605e-10, 0.0, 3.605e-10, 0.0, 3.605e-10, 0.0, 3.605e-10, 0.0, 3.605e-10, 0.0, 3.605e-10, 0.0, 3.605e-10, 0.0, 3.605e-10, 0.0, 3.605e-10, 0.0, 3.605e-10, 0.0, 3.605e-10, 0.0, 3.605e-10, 0.0, 3.605e-10, 0.0, 3.605e-10, 0.0, 3.605e-10, 0.0, 3.605e-10, 0.0, 3.605e-10, 0.0, 3.605e-10, 0.0, 3.605e-10, 0.0, 3.605e-10, 0.0, 3.605e-10, 0.0, 3.605e-10, 0.0, 3.605e-10, 0.0, 3.605e-10, 0.0, 3.605e-10, 0.0, 3.605e-10, 0.0, 3.605e-10, 0.0, 3.605e-10, 0.0, 3.605e-10, 0.0, 3.605e-10, 0.0, 3.605e-10, 0.0, 3.605e-10, 0.0, 3.605e-10, 0.0, 3.605e-10, 0.0, 3.605e-10, 0.0, 3.605e-10, 0.0, 3.605e-10, 0.0, 3.605e-10, 0.0, 3.605e-10, 0.0, 3.605e-10, 0.0])
me_sphere_003.materials.append(mat_gradient)
me_sphere_003.update()

# ---- objects
ob_sphere = bpy.data.objects.new('Sphere', me_sphere_003)

# ---- transforms, parenting, visibility, modifiers, constraints
ob_sphere.location = (0.0, 0.0, 0.0)

# ---- collection membership
col_collection.objects.link(ob_sphere)

# ---- scene / render settings (as saved in the file)
scene.frame_start = 1; scene.frame_end = 250; scene.frame_set(1)
scene.render.engine = 'BLENDER_EEVEE_NEXT'
scene.cycles.use_denoising = False
scene.cycles.sampling_pattern = 'TABULATED_SOBOL'
scene.cycles.use_light_tree = False
scene.view_settings.view_transform = 'Filmic'
bpy.context.view_layer.update()

# ---- added for rendering (the .blend has no active camera and no usable light): camera, sun
cam_auto = bpy.data.cameras.new('AutoCamera')
cam_auto.lens = 50.0
cam_auto.sensor_width = 36.0
cam_auto.clip_end = 1000.0
ob_auto_camera = bpy.data.objects.new('AutoCamera', cam_auto)
scene.collection.objects.link(ob_auto_camera)
ob_auto_camera.location = (3.20507, -3.84608, 2.56406)
ob_auto_camera.rotation_euler = (1.09748, -7.21219e-08, 0.694738)
scene.camera = ob_auto_camera
light_auto_sun = bpy.data.lights.new('AutoSun', 'SUN')
light_auto_sun.energy = 3.0
light_auto_sun.angle = 0.0523599
ob_auto_sun = bpy.data.objects.new('AutoSun', light_auto_sun)
scene.collection.objects.link(ob_auto_sun)
ob_auto_sun.rotation_euler = (0.872665, 0.174533, 0.523599)
bpy.context.view_layer.update()
